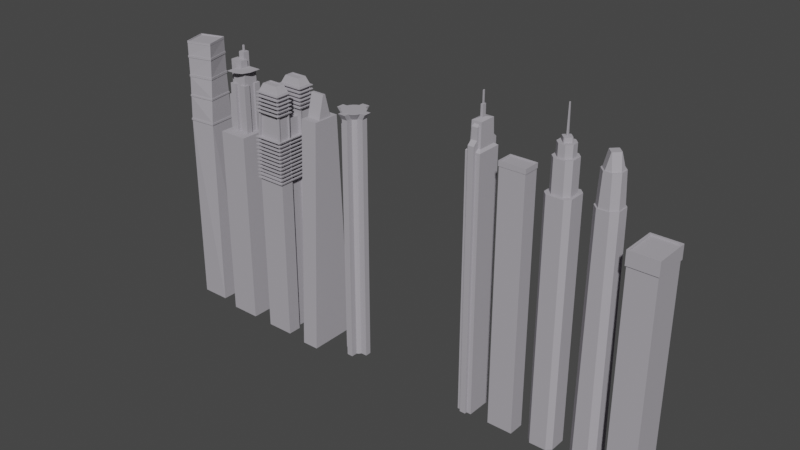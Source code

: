 # Source: Building1.blend  (saved by Blender 2.81.16; exported with 4.5.12 LTS)
import bpy
from mathutils import Matrix  # noqa: F401  (used for matrix-valued properties, if any)

bpy.ops.wm.read_factory_settings(use_empty=True)
scene = bpy.context.scene
scene.name = 'Scene'

# ---- collections
col_collection = bpy.data.collections.new('Collection'); scene.collection.children.link(col_collection)

# ---- materials (node trees are filled in below, after node groups)
mat_buildingdefault = bpy.data.materials.new('BuildingDefault')
mat_buildingdefault.alpha_threshold = 0.0
mat_buildingdefault.use_transparent_shadow = False
mat_buildingdefault.line_color = (0.0, 0.0, 0.0, 1.0)

# ---- material node trees
mat_buildingdefault.use_nodes = True; mat_buildingdefault.node_tree.nodes.clear()
_N = mat_buildingdefault.node_tree.nodes; _L = mat_buildingdefault.node_tree.links
n0 = _N.new('ShaderNodeOutputMaterial'); n0.name = 'Material Output'; n0.location = (300, 300)
n1 = _N.new('ShaderNodeBsdfPrincipled'); n1.name = 'Principled BSDF'; n1.location = (10, 300)
n1.distribution = 'GGX'
n1.subsurface_method = 'BURLEY'
n1.inputs[0].default_value = (0.4104, 0.3921, 0.4292, 1.0)
n1.inputs[2].default_value = 1.0
n1.inputs[3].default_value = 1.45
n1.inputs[27].default_value = (0.0, 0.0, 0.0, 1.0)
n1.inputs[28].default_value = 1.0
_L.new(n1.outputs[0], n0.inputs[0])
n0.is_active_output = True

# ---- world
world_world = bpy.data.worlds.new('World'); scene.world = world_world
world_world.use_nodes = True; world_world.node_tree.nodes.clear()
_N = world_world.node_tree.nodes; _L = world_world.node_tree.links
n0 = _N.new('ShaderNodeOutputWorld'); n0.name = 'World Output'; n0.location = (300, 300)
n1 = _N.new('ShaderNodeBackground'); n1.name = 'Background'; n1.location = (10, 300)
n1.inputs[0].default_value = (0.05088, 0.05088, 0.05088, 1.0)
_L.new(n1.outputs[0], n0.inputs[0])
n0.is_active_output = True
world_world.color = (0.05088, 0.05088, 0.05088)
world_world.use_sun_shadow = False
world_world.sun_shadow_jitter_overblur = 0.0

# ---- meshes
me_cube = bpy.data.meshes.new('Cube')
me_cube.from_pydata([(0.578, 1.0, 6.144), (0.578, 1.0, -14.07), (0.578, -1.0, 6.144), (0.578, -1.0, -14.07), (-0.578, 1.0, 6.144), (-0.578, 1.0, -14.07), (-0.578, -1.0, 6.144), (-0.578, -1.0, -14.07), (0.4176, -0.7224, 6.333), (-0.4176, -0.7224, 6.333), (0.4176, 0.7224, 6.333), (-0.4176, 0.7224, 6.333), (0.3831, -0.6627, 8.141), (-0.3831, -0.6627, 8.141), (0.3831, 0.6627, 8.141), (-0.3831, 0.6627, 8.141), (0.09105, -0.1575, 8.249), (-0.09105, -0.1575, 8.249), (0.09105, 0.1575, 8.249), (-0.09105, 0.1575, 8.249), (0.09105, -0.1575, 9.128), (-0.09105, -0.1575, 9.128), (0.09105, 0.1575, 9.128), (-0.09105, 0.1575, 9.128), (0.03488, -0.06034, 9.128), (-0.03488, -0.06034, 9.128), (0.03488, 0.06034, 9.128), (-0.03488, 0.06034, 9.128), (0.03488, -0.06034, 10.04), (-0.03488, -0.06034, 10.04), (0.03488, 0.06034, 10.04), (-0.03488, 0.06034, 10.04), (-0.2336, -1.224, -14.05), (-0.2336, -1.224, 6.605), (-0.2336, 1.224, -14.05), (-0.2336, 1.224, 6.605), (0.2336, -1.224, -14.05), (0.2336, -1.224, 6.605), (0.2336, 1.224, -14.05), (0.2336, 1.224, 6.605), (-0.2336, -0.8768, 6.905), (-0.2336, 0.8768, 6.905), (0.2336, 0.8768, 6.905), (0.2336, -0.8768, 6.905), (-0.2336, -0.8768, 7.8), (-0.2336, 0.8768, 7.8), (0.2336, 0.8768, 7.8), (0.2336, -0.8768, 7.8), (-0.1579, -0.5924, 8.005), (-0.1579, 0.5924, 8.005), (0.1579, 0.5924, 8.005), (0.1579, -0.5924, 8.005)], [], [(4, 6, 9, 11), (3, 2, 6, 7), (7, 6, 4, 5), (5, 1, 3, 7), (1, 0, 2, 3), (5, 4, 0, 1), (10, 11, 15, 14), (2, 0, 10, 8), (0, 4, 11, 10), (6, 2, 8, 9), (15, 13, 17, 19), (8, 10, 14, 12), (11, 9, 13, 15), (9, 8, 12, 13), (18, 19, 23, 22), (13, 12, 16, 17), (14, 15, 19, 18), (12, 14, 18, 16), (20, 22, 26, 24), (16, 18, 22, 20), (19, 17, 21, 23), (17, 16, 20, 21), (27, 25, 29, 31), (23, 21, 25, 27), (21, 20, 24, 25), (22, 23, 27, 26), (30, 31, 29, 28), (25, 24, 28, 29), (26, 27, 31, 30), (24, 26, 30, 28), (32, 33, 35, 34), (34, 35, 39, 38), (38, 39, 37, 36), (36, 37, 33, 32), (34, 38, 36, 32), (37, 39, 42, 43), (40, 43, 47, 44), (35, 33, 40, 41), (33, 37, 43, 40), (39, 35, 41, 42), (46, 45, 49, 50), (42, 41, 45, 46), (43, 42, 46, 47), (41, 40, 44, 45), (50, 49, 48, 51), (47, 46, 50, 51), (45, 44, 48, 49), (44, 47, 51, 48)])
_uv = me_cube.uv_layers.new(name='UVMap')
_uv.uv.foreach_set('vector', [0.625, 0.25, 0.625, 0.0, 0.625, 0.0, 0.625, 0.25, 0.375, 0.75, 0.625, 0.75, 0.625, 1.0, 0.375, 1.0, 0.375, 0.0, 0.625, 0.0, 0.625, 0.25, 0.375, 0.25, 0.125, 0.5, 0.375, 0.5, 0.375, 0.75, 0.125, 0.75, 0.375, 0.5, 0.625, 0.5, 0.625, 0.75, 0.375, 0.75, 0.375, 0.25, 0.625, 0.25, 0.625, 0.5, 0.375, 0.5, 0.625, 0.5, 0.625, 0.25, 0.625, 0.25, 0.625, 0.5, 0.625, 0.75, 0.625, 0.5, 0.625, 0.5, 0.625, 0.75, 0.625, 0.5, 0.625, 0.25, 0.625, 0.25, 0.625, 0.5, 0.625, 1.0, 0.625, 0.75, 0.625, 0.75, 0.625, 1.0, 0.625, 0.25, 0.625, 0.0, 0.625, 0.0, 0.625, 0.25, 0.625, 0.75, 0.625, 0.5, 0.625, 0.5, 0.625, 0.75, 0.625, 0.25, 0.625, 0.0, 0.625, 0.0, 0.625, 0.25, 0.625, 1.0, 0.625, 0.75, 0.625, 0.75, 0.625, 1.0, 0.625, 0.5, 0.625, 0.25, 0.625, 0.25, 0.625, 0.5, 0.625, 1.0, 0.625, 0.75, 0.625, 0.75, 0.625, 1.0, 0.625, 0.5, 0.625, 0.25, 0.625, 0.25, 0.625, 0.5, 0.625, 0.75, 0.625, 0.5, 0.625, 0.5, 0.625, 0.75, 0.625, 0.75, 0.625, 0.5, 0.625, 0.5, 0.625, 0.75, 0.625, 0.75, 0.625, 0.5, 0.625, 0.5, 0.625, 0.75, 0.625, 0.25, 0.625, 0.0, 0.625, 0.0, 0.625, 0.25, 0.625, 1.0, 0.625, 0.75, 0.625, 0.75, 0.625, 1.0, 0.625, 0.25, 0.625, 0.0, 0.625, 0.0, 0.625, 0.25, 0.625, 0.25, 0.625, 0.0, 0.625, 0.0, 0.625, 0.25, 0.625, 1.0, 0.625, 0.75, 0.625, 0.75, 0.625, 1.0, 0.625, 0.5, 0.625, 0.25, 0.625, 0.25, 0.625, 0.5, 0.625, 0.5, 0.875, 0.5, 0.875, 0.75, 0.625, 0.75, 0.625, 1.0, 0.625, 0.75, 0.625, 0.75, 0.625, 1.0, 0.625, 0.5, 0.625, 0.25, 0.625, 0.25, 0.625, 0.5, 0.625, 0.75, 0.625, 0.5, 0.625, 0.5, 0.625, 0.75, 0.375, 0.0, 0.625, 0.0, 0.625, 0.25, 0.375, 0.25, 0.375, 0.25, 0.625, 0.25, 0.625, 0.5, 0.375, 0.5, 0.375, 0.5, 0.625, 0.5, 0.625, 0.75, 0.375, 0.75, 0.375, 0.75, 0.625, 0.75, 0.625, 1.0, 0.375, 1.0, 0.125, 0.5, 0.375, 0.5, 0.375, 0.75, 0.125, 0.75, 0.625, 0.75, 0.625, 0.5, 0.625, 0.5, 0.625, 0.75, 0.625, 1.0, 0.625, 0.75, 0.625, 0.75, 0.625, 1.0, 0.625, 0.25, 0.625, 0.0, 0.625, 0.0, 0.625, 0.25, 0.625, 1.0, 0.625, 0.75, 0.625, 0.75, 0.625, 1.0, 0.625, 0.5, 0.625, 0.25, 0.625, 0.25, 0.625, 0.5, 0.625, 0.5, 0.625, 0.25, 0.625, 0.25, 0.625, 0.5, 0.625, 0.5, 0.625, 0.25, 0.625, 0.25, 0.625, 0.5, 0.625, 0.75, 0.625, 0.5, 0.625, 0.5, 0.625, 0.75, 0.625, 0.25, 0.625, 0.0, 0.625, 0.0, 0.625, 0.25, 0.625, 0.5, 0.875, 0.5, 0.875, 0.75, 0.625, 0.75, 0.625, 0.75, 0.625, 0.5, 0.625, 0.5, 0.625, 0.75, 0.625, 0.25, 0.625, 0.0, 0.625, 0.0, 0.625, 0.25, 0.625, 1.0, 0.625, 0.75, 0.625, 0.75, 0.625, 1.0])
me_cube.materials.append(mat_buildingdefault)
me_cube.use_remesh_preserve_volume = False
me_cube.use_remesh_preserve_attributes = False
me_cube.use_mirror_vertex_groups = False
me_cube.update()
me_cube_001 = bpy.data.meshes.new('Cube.001')
me_cube_001.from_pydata([(-0.7029, -1.0, -14.07), (-0.7029, -1.0, 3.813), (-0.7029, 1.0, -14.07), (-0.7029, 1.0, 3.813), (0.7029, -1.0, -14.07), (0.7029, -1.0, 3.813), (0.7029, 1.0, -14.07), (0.7029, 1.0, 3.813), (-1.215, 0.5966, -14.08), (-0.9, 0.5966, 6.056), (-1.215, 1.683, -14.08), (-0.9, 1.683, 6.056), (1.0, 0.5966, -14.08), (1.0, 0.5966, 6.056), (1.0, 1.683, -14.08), (1.0, 1.683, 6.056), (-1.215, -1.681, -14.08), (-0.9, -1.681, 6.056), (-1.215, -0.5944, -14.08), (-0.9, -0.5944, 6.056), (1.0, -1.681, -14.08), (1.0, -1.681, 6.056), (1.0, -0.5944, -14.08), (1.0, -0.5944, 6.056), (-1.051, -1.855, 5.933), (-1.026, -1.855, 5.994), (-1.051, -0.4204, 5.933), (-1.026, -0.4204, 5.994), (1.123, -1.855, 5.936), (1.123, -1.855, 5.997), (1.123, -0.4204, 5.936), (1.123, -0.4204, 5.997), (-1.051, 0.4163, 5.933), (-1.026, 0.4163, 5.994), (-1.051, 1.85, 5.933), (-1.026, 1.85, 5.994), (1.123, 0.4163, 5.936), (1.123, 0.4163, 5.997), (1.123, 1.85, 5.936), (1.123, 1.85, 5.997), (-1.095, -1.855, 5.638), (-1.071, -1.855, 5.698), (-1.095, -0.4204, 5.638), (-1.071, -0.4204, 5.698), (1.123, -1.855, 5.638), (1.123, -1.855, 5.7), (1.123, -0.4204, 5.638), (1.123, -0.4204, 5.7), (-1.095, 0.4163, 5.638), (-1.071, 0.4163, 5.698), (-1.095, 1.85, 5.638), (-1.071, 1.85, 5.698), (1.123, 0.4163, 5.638), (1.123, 0.4163, 5.7), (1.123, 1.85, 5.638), (1.123, 1.85, 5.7), (-1.138, -1.855, 5.334), (-1.114, -1.855, 5.395), (-1.138, -0.4204, 5.334), (-1.114, -0.4204, 5.395), (1.123, -1.855, 5.332), (1.123, -1.855, 5.394), (1.123, -0.4204, 5.332), (1.123, -0.4204, 5.394), (-1.138, 0.4163, 5.334), (-1.114, 0.4163, 5.395), (-1.138, 1.85, 5.334), (-1.114, 1.85, 5.395), (1.123, 0.4163, 5.332), (1.123, 0.4163, 5.394), (1.123, 1.85, 5.332), (1.123, 1.85, 5.394), (-1.18, -1.855, 5.041), (-1.156, -1.855, 5.102), (-1.18, -0.4204, 5.041), (-1.156, -0.4204, 5.102), (1.123, -1.855, 5.038), (1.123, -1.855, 5.1), (1.123, -0.4204, 5.038), (1.123, -0.4204, 5.1), (-1.18, 0.4163, 5.041), (-1.156, 0.4163, 5.102), (-1.18, 1.85, 5.041), (-1.156, 1.85, 5.102), (1.123, 0.4163, 5.038), (1.123, 0.4163, 5.1), (1.123, 1.85, 5.038), (1.123, 1.85, 5.1), (-0.602, 0.7585, 6.64), (-0.602, 1.521, 6.64), (0.7019, 1.521, 6.64), (0.7019, 0.7585, 6.64), (-0.602, -1.519, 6.64), (-0.602, -0.7563, 6.64), (0.7019, -0.7563, 6.64), (0.7019, -1.519, 6.64), (-0.7029, -1.0, 1.762), (-0.7029, 1.0, 1.762), (0.7029, 1.0, 1.762), (0.7029, -1.0, 1.762), (-1.212, -1.681, 2.52), (-1.212, -0.5944, 2.52), (1.0, -0.5944, 2.52), (1.0, -1.681, 2.52), (-1.212, 0.5966, 2.52), (-1.212, 1.683, 2.52), (1.0, 1.683, 2.52), (1.0, 0.5966, 2.52), (-1.048, 1.683, 2.52), (-1.051, 1.683, -0.5086), (0.847, 1.683, -0.5086), (-0.7807, 1.683, 5.549), (0.847, 1.683, 5.549), (0.847, 1.683, 2.52), (-1.048, -1.681, 2.52), (-0.7807, -1.681, 5.549), (0.847, -1.681, 2.52), (0.847, -1.681, -0.5086), (-1.051, -1.681, -0.5086), (0.847, -1.681, 5.549), (-1.048, 1.513, 2.52), (-1.051, 1.513, -0.5086), (0.847, 1.513, -0.5086), (-0.7807, 1.513, 5.549), (0.847, 1.513, 5.549), (0.847, 1.513, 2.52), (-1.048, -1.51, 2.52), (-0.7807, -1.51, 5.549), (0.847, -1.51, 2.52), (0.847, -1.51, -0.5086), (-1.051, -1.51, -0.5086), (0.847, -1.51, 5.549), (-1.218, -1.855, 4.73), (-1.194, -1.855, 4.791), (-1.218, -0.4204, 4.73), (-1.194, -0.4204, 4.791), (1.123, -1.855, 4.733), (1.123, -1.855, 4.795), (1.123, -0.4204, 4.733), (1.123, -0.4204, 4.795), (-1.218, 0.4163, 4.73), (-1.194, 0.4163, 4.791), (-1.218, 1.85, 4.73), (-1.194, 1.85, 4.791), (1.123, 0.4163, 4.733), (1.123, 0.4163, 4.795), (1.123, 1.85, 4.733), (1.123, 1.85, 4.795), (-1.263, -1.855, 4.435), (-1.238, -1.855, 4.495), (-1.263, -0.4204, 4.435), (-1.238, -0.4204, 4.495), (1.123, -1.855, 4.435), (1.123, -1.855, 4.497), (1.123, -0.4204, 4.435), (1.123, -0.4204, 4.497), (-1.263, 0.4163, 4.435), (-1.238, 0.4163, 4.495), (-1.263, 1.85, 4.435), (-1.238, 1.85, 4.495), (1.123, 0.4163, 4.435), (1.123, 0.4163, 4.497), (1.123, 1.85, 4.435), (1.123, 1.85, 4.497), (-1.374, -1.855, 2.342), (-1.374, -1.855, 2.403), (-1.374, 1.852, 2.342), (-1.374, 1.852, 2.403), (1.123, -1.855, 2.344), (1.123, -1.855, 2.406), (1.123, 1.852, 2.344), (1.123, 1.852, 2.406), (-1.374, -1.855, 2.046), (-1.374, -1.855, 2.107), (-1.374, 1.852, 2.046), (-1.374, 1.852, 2.107), (1.123, -1.855, 2.047), (1.123, -1.855, 2.109), (1.123, 1.852, 2.047), (1.123, 1.852, 2.109), (-1.374, -1.855, 1.743), (-1.374, -1.855, 1.804), (-1.374, 1.852, 1.743), (-1.374, 1.852, 1.804), (1.123, -1.855, 1.741), (1.123, -1.855, 1.803), (1.123, 1.852, 1.741), (1.123, 1.852, 1.803), (-1.374, -1.855, 1.45), (-1.374, -1.855, 1.511), (-1.374, 1.852, 1.45), (-1.374, 1.852, 1.511), (1.123, -1.855, 1.447), (1.123, -1.855, 1.508), (1.123, 1.852, 1.447), (1.123, 1.852, 1.508), (-1.374, -1.855, 1.139), (-1.374, -1.855, 1.2), (-1.374, 1.852, 1.139), (-1.374, 1.852, 1.2), (1.123, -1.855, 1.142), (1.123, -1.855, 1.203), (1.123, 1.852, 1.142), (1.123, 1.852, 1.203), (-1.374, -1.855, 0.8436), (-1.374, -1.855, 0.9042), (-1.374, 1.852, 0.8436), (-1.374, 1.852, 0.9042), (1.123, -1.855, 0.8439), (1.123, -1.855, 0.9057), (1.123, 1.852, 0.8439), (1.123, 1.852, 0.9057), (-1.374, -1.855, 0.5401), (-1.374, -1.855, 0.6007), (-1.374, 1.852, 0.5401), (-1.374, 1.852, 0.6007), (1.123, -1.855, 0.5384), (1.123, -1.855, 0.6002), (1.123, 1.852, 0.5384), (1.123, 1.852, 0.6002), (-1.374, -1.855, 0.2475), (-1.374, -1.855, 0.3082), (-1.374, 1.852, 0.2475), (-1.374, 1.852, 0.3082), (1.123, -1.855, 0.2439), (1.123, -1.855, 0.3057), (1.123, 1.852, 0.2439), (1.123, 1.852, 0.3057), (-1.374, -1.855, -0.0552), (-1.374, -1.855, 0.00546), (-1.374, 1.852, -0.0552), (-1.374, 1.852, 0.00546), (1.123, -1.855, -0.05273), (1.123, -1.855, 0.009065), (1.123, 1.852, -0.05273), (1.123, 1.852, 0.009065), (-1.374, -1.855, -0.3507), (-1.374, -1.855, -0.2901), (-1.374, 1.852, -0.3507), (-1.374, 1.852, -0.2901), (1.123, -1.855, -0.3503), (1.123, -1.855, -0.2886), (1.123, 1.852, -0.3503), (1.123, 1.852, -0.2886), (-1.374, -1.855, -0.6542), (-1.374, -1.855, -0.5935), (-1.374, 1.852, -0.6542), (-1.374, 1.852, -0.5935), (1.123, -1.855, -0.6558), (1.123, -1.855, -0.594), (1.123, 1.852, -0.6558), (1.123, 1.852, -0.594), (-1.374, -1.855, -0.9468), (-1.374, -1.855, -0.8861), (-1.374, 1.852, -0.9468), (-1.374, 1.852, -0.8861), (1.123, -1.855, -0.9504), (1.123, -1.855, -0.8886), (1.123, 1.852, -0.9504), (1.123, 1.852, -0.8886), (1.0, 1.599, 2.52), (1.0, 1.599, -0.8947), (1.0, 0.6804, -0.8947), (1.0, 1.599, 5.935), (1.0, 0.6804, 5.935), (1.0, 0.6804, 2.52), (1.0, -0.6782, 2.52), (1.0, -0.6782, -0.8947), (1.0, -1.597, -0.8947), (1.0, -0.6782, 5.935), (1.0, -1.597, 5.935), (1.0, -1.597, 2.52), (0.886, 1.599, 2.52), (0.886, 1.599, -0.8947), (0.886, 0.6804, -0.8947), (0.886, 1.599, 5.935), (0.886, 0.6804, 5.935), (0.886, 0.6804, 2.52), (0.886, -0.6782, 2.52), (0.886, -0.6782, -0.8947), (0.886, -1.597, -0.8947), (0.886, -0.6782, 5.935), (0.886, -1.597, 5.935), (0.886, -1.597, 2.52), (-1.212, 1.659, -0.8618), (-1.212, 0.6202, -0.8618), (-1.209, 0.6202, 2.52), (-0.9102, 0.6202, 5.902), (-0.9102, 1.659, 5.902), (-1.209, 1.659, 2.52), (-1.212, -0.6181, -0.8618), (-1.212, -1.657, -0.8618), (-1.209, -1.657, 2.52), (-0.9102, -1.657, 5.902), (-0.9102, -0.6181, 5.902), (-1.209, -0.6181, 2.52), (-1.105, 1.533, -0.8665), (-1.105, 0.7465, -0.8665), (-1.102, 0.7465, 2.515), (-0.8034, 0.7465, 5.897), (-0.8034, 1.533, 5.897), (-1.102, 1.533, 2.515), (-1.105, -0.7444, -0.8665), (-1.105, -1.531, -0.8665), (-1.102, -1.531, 2.515), (-0.8034, -1.531, 5.897), (-0.8034, -0.7444, 5.897), (-1.102, -0.7444, 2.515), (-0.5199, 0.8324, 6.64), (-0.5199, 1.447, 6.64), (0.6199, 1.447, 6.64), (0.6199, 0.8324, 6.64), (-0.5199, -1.445, 6.64), (-0.5199, -0.8303, 6.64), (0.6199, -0.8303, 6.64), (0.6199, -1.445, 6.64), (-0.5199, 0.8324, 6.565), (-0.5199, 1.447, 6.565), (0.6199, 1.447, 6.565), (0.6199, 0.8324, 6.565), (-0.5199, -1.445, 6.565), (-0.5199, -0.8303, 6.565), (0.6199, -0.8303, 6.565), (0.6199, -1.445, 6.565)], [], [(96, 1, 3, 97), (97, 3, 7, 98), (98, 7, 5, 99), (99, 5, 1, 96), (2, 6, 4, 0), (7, 3, 1, 5), (101, 18, 290, 295), (11, 15, 112, 111), (22, 102, 266, 267), (107, 13, 9, 104), (10, 14, 12, 8), (9, 13, 91, 88), (16, 100, 292, 291), (101, 19, 23, 102), (106, 15, 263, 260), (100, 16, 118, 114), (18, 22, 20, 16), (11, 9, 88, 89), (24, 25, 27, 26), (26, 27, 31, 30), (30, 31, 29, 28), (28, 29, 25, 24), (26, 30, 28, 24), (31, 27, 25, 29), (32, 33, 35, 34), (34, 35, 39, 38), (38, 39, 37, 36), (36, 37, 33, 32), (34, 38, 36, 32), (39, 35, 33, 37), (40, 41, 43, 42), (42, 43, 47, 46), (46, 47, 45, 44), (44, 45, 41, 40), (42, 46, 44, 40), (47, 43, 41, 45), (48, 49, 51, 50), (50, 51, 55, 54), (54, 55, 53, 52), (52, 53, 49, 48), (50, 54, 52, 48), (55, 51, 49, 53), (56, 57, 59, 58), (58, 59, 63, 62), (62, 63, 61, 60), (60, 61, 57, 56), (58, 62, 60, 56), (63, 59, 57, 61), (64, 65, 67, 66), (66, 67, 71, 70), (70, 71, 69, 68), (68, 69, 65, 64), (66, 70, 68, 64), (71, 67, 65, 69), (72, 73, 75, 74), (74, 75, 79, 78), (78, 79, 77, 76), (76, 77, 73, 72), (74, 78, 76, 72), (79, 75, 73, 77), (80, 81, 83, 82), (82, 83, 87, 86), (86, 87, 85, 84), (84, 85, 81, 80), (82, 86, 84, 80), (87, 83, 81, 85), (89, 88, 308, 309), (91, 90, 310, 311), (21, 23, 94, 95), (15, 11, 89, 90), (19, 17, 92, 93), (17, 21, 95, 92), (13, 15, 90, 91), (23, 19, 93, 94), (4, 99, 96, 0), (6, 98, 99, 4), (2, 97, 98, 6), (0, 96, 97, 2), (15, 106, 113, 112), (21, 103, 271, 270), (18, 101, 102, 22), (104, 9, 287, 286), (12, 107, 104, 8), (103, 20, 268, 271), (103, 21, 119, 116), (17, 19, 294, 293), (114, 118, 130, 126), (110, 109, 121, 122), (108, 111, 123, 120), (115, 114, 126, 127), (16, 20, 117, 118), (106, 14, 110, 113), (21, 17, 115, 119), (17, 100, 114, 115), (10, 105, 108, 109), (105, 11, 111, 108), (14, 10, 109, 110), (20, 103, 116, 117), (120, 123, 124, 125), (128, 131, 127, 126), (129, 128, 126, 130), (121, 120, 125, 122), (117, 116, 128, 129), (112, 113, 125, 124), (111, 112, 124, 123), (116, 119, 131, 128), (118, 117, 129, 130), (113, 110, 122, 125), (109, 108, 120, 121), (119, 115, 127, 131), (134, 135, 139, 138), (136, 137, 133, 132), (134, 138, 136, 132), (139, 135, 133, 137), (142, 143, 147, 146), (144, 145, 141, 140), (142, 146, 144, 140), (147, 143, 141, 145), (150, 151, 155, 154), (152, 153, 149, 148), (150, 154, 152, 148), (155, 151, 149, 153), (158, 159, 163, 162), (160, 161, 157, 156), (158, 162, 160, 156), (163, 159, 157, 161), (166, 167, 171, 170), (168, 169, 165, 164), (166, 170, 168, 164), (171, 167, 165, 169), (174, 175, 179, 178), (176, 177, 173, 172), (174, 178, 176, 172), (179, 175, 173, 177), (182, 183, 187, 186), (184, 185, 181, 180), (182, 186, 184, 180), (187, 183, 181, 185), (190, 191, 195, 194), (192, 193, 189, 188), (190, 194, 192, 188), (195, 191, 189, 193), (198, 199, 203, 202), (200, 201, 197, 196), (198, 202, 200, 196), (203, 199, 197, 201), (206, 207, 211, 210), (208, 209, 205, 204), (206, 210, 208, 204), (211, 207, 205, 209), (214, 215, 219, 218), (216, 217, 213, 212), (214, 218, 216, 212), (219, 215, 213, 217), (222, 223, 227, 226), (224, 225, 221, 220), (222, 226, 224, 220), (227, 223, 221, 225), (230, 231, 235, 234), (232, 233, 229, 228), (230, 234, 232, 228), (235, 231, 229, 233), (238, 239, 243, 242), (240, 241, 237, 236), (238, 242, 240, 236), (243, 239, 237, 241), (246, 247, 251, 250), (248, 249, 245, 244), (246, 250, 248, 244), (251, 247, 245, 249), (254, 255, 259, 258), (256, 257, 253, 252), (254, 258, 256, 252), (259, 255, 253, 257), (270, 271, 283, 282), (263, 264, 276, 275), (264, 265, 277, 276), (268, 267, 279, 280), (15, 13, 264, 263), (13, 107, 265, 264), (20, 22, 267, 268), (107, 12, 262, 265), (14, 106, 260, 261), (23, 21, 270, 269), (102, 23, 269, 266), (12, 14, 261, 262), (272, 275, 276, 277), (278, 281, 282, 283), (279, 278, 283, 280), (273, 272, 277, 274), (269, 270, 282, 281), (265, 262, 274, 277), (261, 260, 272, 273), (271, 268, 280, 283), (267, 266, 278, 279), (260, 263, 275, 272), (262, 261, 273, 274), (266, 269, 281, 278), (287, 288, 300, 299), (288, 289, 301, 300), (292, 293, 305, 304), (291, 292, 304, 303), (18, 16, 291, 290), (9, 11, 288, 287), (19, 101, 295, 294), (8, 104, 286, 285), (100, 17, 293, 292), (105, 10, 284, 289), (11, 105, 289, 288), (10, 8, 285, 284), (298, 299, 300, 301), (304, 305, 306, 307), (303, 304, 307, 302), (297, 298, 301, 296), (294, 295, 307, 306), (293, 294, 306, 305), (289, 284, 296, 301), (284, 285, 297, 296), (295, 290, 302, 307), (290, 291, 303, 302), (285, 286, 298, 297), (286, 287, 299, 298), (312, 315, 323, 320), (309, 308, 316, 317), (92, 95, 315, 312), (94, 93, 313, 314), (88, 91, 311, 308), (90, 89, 309, 310), (95, 94, 314, 315), (93, 92, 312, 313), (318, 317, 316, 319), (322, 321, 320, 323), (314, 313, 321, 322), (308, 311, 319, 316), (310, 309, 317, 318), (315, 314, 322, 323), (313, 312, 320, 321), (311, 310, 318, 319)])
_uv = me_cube_001.uv_layers.new(name='UVMap')
_uv.uv.foreach_set('vector', [0.5, 0.0, 0.625, 0.0, 0.625, 0.25, 0.5, 0.25, 0.5, 0.25, 0.625, 0.25, 0.625, 0.5, 0.5, 0.5, 0.5, 0.5, 0.625, 0.5, 0.625, 0.75, 0.5, 0.75, 0.5, 0.75, 0.625, 0.75, 0.625, 1.0, 0.5, 1.0, 0.125, 0.5, 0.375, 0.5, 0.375, 0.75, 0.125, 0.75, 0.625, 0.5, 0.875, 0.5, 0.875, 0.75, 0.625, 0.75, 0.5, 0.25, 0.375, 0.25, 0.375, 0.25, 0.5, 0.25, 0.625, 0.25, 0.625, 0.5, 0.625, 0.5, 0.625, 0.25, 0.375, 0.5, 0.5, 0.5, 0.5, 0.5, 0.375, 0.5, 0.5, 0.75, 0.625, 0.75, 0.625, 1.0, 0.5, 1.0, 0.125, 0.5, 0.375, 0.5, 0.375, 0.75, 0.125, 0.75, 0.625, 1.0, 0.625, 0.75, 0.625, 0.75, 0.625, 1.0, 0.375, 0.0, 0.5, 0.0, 0.5, 0.0, 0.375, 0.0, 0.5, 0.25, 0.625, 0.25, 0.625, 0.5, 0.5, 0.5, 0.5, 0.5, 0.625, 0.5, 0.625, 0.5, 0.5, 0.5, 0.5, 0.0, 0.375, 0.0, 0.375, 0.0, 0.5, 0.0, 0.125, 0.5, 0.375, 0.5, 0.375, 0.75, 0.125, 0.75, 0.625, 0.25, 0.625, 0.0, 0.625, 0.0, 0.625, 0.25, 0.375, 0.0, 0.625, 0.0, 0.625, 0.25, 0.375, 0.25, 0.375, 0.25, 0.625, 0.25, 0.625, 0.5, 0.375, 0.5, 0.375, 0.5, 0.625, 0.5, 0.625, 0.75, 0.375, 0.75, 0.375, 0.75, 0.625, 0.75, 0.625, 1.0, 0.375, 1.0, 0.125, 0.5, 0.375, 0.5, 0.375, 0.75, 0.125, 0.75, 0.625, 0.5, 0.875, 0.5, 0.875, 0.75, 0.625, 0.75, 0.375, 0.0, 0.625, 0.0, 0.625, 0.25, 0.375, 0.25, 0.375, 0.25, 0.625, 0.25, 0.625, 0.5, 0.375, 0.5, 0.375, 0.5, 0.625, 0.5, 0.625, 0.75, 0.375, 0.75, 0.375, 0.75, 0.625, 0.75, 0.625, 1.0, 0.375, 1.0, 0.125, 0.5, 0.375, 0.5, 0.375, 0.75, 0.125, 0.75, 0.625, 0.5, 0.875, 0.5, 0.875, 0.75, 0.625, 0.75, 0.375, 0.0, 0.625, 0.0, 0.625, 0.25, 0.375, 0.25, 0.375, 0.25, 0.625, 0.25, 0.625, 0.5, 0.375, 0.5, 0.375, 0.5, 0.625, 0.5, 0.625, 0.75, 0.375, 0.75, 0.375, 0.75, 0.625, 0.75, 0.625, 1.0, 0.375, 1.0, 0.125, 0.5, 0.375, 0.5, 0.375, 0.75, 0.125, 0.75, 0.625, 0.5, 0.875, 0.5, 0.875, 0.75, 0.625, 0.75, 0.375, 0.0, 0.625, 0.0, 0.625, 0.25, 0.375, 0.25, 0.375, 0.25, 0.625, 0.25, 0.625, 0.5, 0.375, 0.5, 0.375, 0.5, 0.625, 0.5, 0.625, 0.75, 0.375, 0.75, 0.375, 0.75, 0.625, 0.75, 0.625, 1.0, 0.375, 1.0, 0.125, 0.5, 0.375, 0.5, 0.375, 0.75, 0.125, 0.75, 0.625, 0.5, 0.875, 0.5, 0.875, 0.75, 0.625, 0.75, 0.375, 0.0, 0.625, 0.0, 0.625, 0.25, 0.375, 0.25, 0.375, 0.25, 0.625, 0.25, 0.625, 0.5, 0.375, 0.5, 0.375, 0.5, 0.625, 0.5, 0.625, 0.75, 0.375, 0.75, 0.375, 0.75, 0.625, 0.75, 0.625, 1.0, 0.375, 1.0, 0.125, 0.5, 0.375, 0.5, 0.375, 0.75, 0.125, 0.75, 0.625, 0.5, 0.875, 0.5, 0.875, 0.75, 0.625, 0.75, 0.375, 0.0, 0.625, 0.0, 0.625, 0.25, 0.375, 0.25, 0.375, 0.25, 0.625, 0.25, 0.625, 0.5, 0.375, 0.5, 0.375, 0.5, 0.625, 0.5, 0.625, 0.75, 0.375, 0.75, 0.375, 0.75, 0.625, 0.75, 0.625, 1.0, 0.375, 1.0, 0.125, 0.5, 0.375, 0.5, 0.375, 0.75, 0.125, 0.75, 0.625, 0.5, 0.875, 0.5, 0.875, 0.75, 0.625, 0.75, 0.375, 0.0, 0.625, 0.0, 0.625, 0.25, 0.375, 0.25, 0.375, 0.25, 0.625, 0.25, 0.625, 0.5, 0.375, 0.5, 0.375, 0.5, 0.625, 0.5, 0.625, 0.75, 0.375, 0.75, 0.375, 0.75, 0.625, 0.75, 0.625, 1.0, 0.375, 1.0, 0.125, 0.5, 0.375, 0.5, 0.375, 0.75, 0.125, 0.75, 0.625, 0.5, 0.875, 0.5, 0.875, 0.75, 0.625, 0.75, 0.375, 0.0, 0.625, 0.0, 0.625, 0.25, 0.375, 0.25, 0.375, 0.25, 0.625, 0.25, 0.625, 0.5, 0.375, 0.5, 0.375, 0.5, 0.625, 0.5, 0.625, 0.75, 0.375, 0.75, 0.375, 0.75, 0.625, 0.75, 0.625, 1.0, 0.375, 1.0, 0.125, 0.5, 0.375, 0.5, 0.375, 0.75, 0.125, 0.75, 0.625, 0.5, 0.875, 0.5, 0.875, 0.75, 0.625, 0.75, 0.625, 0.25, 0.625, 0.0, 0.625, 0.0, 0.625, 0.25, 0.625, 0.75, 0.625, 0.5, 0.625, 0.5, 0.625, 0.75, 0.625, 0.75, 0.625, 0.5, 0.625, 0.5, 0.625, 0.75, 0.625, 0.5, 0.625, 0.25, 0.625, 0.25, 0.625, 0.5, 0.625, 0.25, 0.625, 0.0, 0.625, 0.0, 0.625, 0.25, 0.625, 1.0, 0.625, 0.75, 0.625, 0.75, 0.625, 1.0, 0.625, 0.75, 0.625, 0.5, 0.625, 0.5, 0.625, 0.75, 0.625, 0.5, 0.625, 0.25, 0.625, 0.25, 0.625, 0.5, 0.375, 0.75, 0.5, 0.75, 0.5, 1.0, 0.375, 1.0, 0.375, 0.5, 0.5, 0.5, 0.5, 0.75, 0.375, 0.75, 0.375, 0.25, 0.5, 0.25, 0.5, 0.5, 0.375, 0.5, 0.375, 0.0, 0.5, 0.0, 0.5, 0.25, 0.375, 0.25, 0.625, 0.5, 0.5, 0.5, 0.5, 0.5, 0.625, 0.5, 0.625, 0.75, 0.5, 0.75, 0.5, 0.75, 0.625, 0.75, 0.375, 0.25, 0.5, 0.25, 0.5, 0.5, 0.375, 0.5, 0.5, 1.0, 0.625, 1.0, 0.625, 1.0, 0.5, 1.0, 0.375, 0.75, 0.5, 0.75, 0.5, 1.0, 0.375, 1.0, 0.5, 0.75, 0.375, 0.75, 0.375, 0.75, 0.5, 0.75, 0.5, 0.75, 0.625, 0.75, 0.625, 0.75, 0.5, 0.75, 0.625, 0.0, 0.625, 0.25, 0.625, 0.25, 0.625, 0.0, 0.5, 0.0, 0.375, 0.0, 0.375, 0.0, 0.5, 0.0, 0.375, 0.5, 0.125, 0.5, 0.125, 0.5, 0.375, 0.5, 0.5, 0.25, 0.625, 0.25, 0.625, 0.25, 0.5, 0.25, 0.625, 0.0, 0.5, 0.0, 0.5, 0.0, 0.625, 0.0, 0.125, 0.75, 0.375, 0.75, 0.375, 0.75, 0.125, 0.75, 0.5, 0.5, 0.375, 0.5, 0.375, 0.5, 0.5, 0.5, 0.625, 0.75, 0.625, 1.0, 0.625, 1.0, 0.625, 0.75, 0.625, 0.0, 0.5, 0.0, 0.5, 0.0, 0.625, 0.0, 0.375, 0.25, 0.5, 0.25, 0.5, 0.25, 0.375, 0.25, 0.5, 0.25, 0.625, 0.25, 0.625, 0.25, 0.5, 0.25, 0.375, 0.5, 0.125, 0.5, 0.125, 0.5, 0.375, 0.5, 0.375, 0.75, 0.5, 0.75, 0.5, 0.75, 0.375, 0.75, 0.5, 0.25, 0.625, 0.25, 0.625, 0.5, 0.5, 0.5, 0.5, 0.75, 0.625, 0.75, 0.625, 1.0, 0.5, 1.0, 0.375, 0.75, 0.5, 0.75, 0.5, 1.0, 0.375, 1.0, 0.375, 0.25, 0.5, 0.25, 0.5, 0.5, 0.375, 0.5, 0.375, 0.75, 0.5, 0.75, 0.5, 0.75, 0.375, 0.75, 0.625, 0.5, 0.5, 0.5, 0.5, 0.5, 0.625, 0.5, 0.625, 0.25, 0.625, 0.5, 0.625, 0.5, 0.625, 0.25, 0.5, 0.75, 0.625, 0.75, 0.625, 0.75, 0.5, 0.75, 0.125, 0.75, 0.375, 0.75, 0.375, 0.75, 0.125, 0.75, 0.5, 0.5, 0.375, 0.5, 0.375, 0.5, 0.5, 0.5, 0.375, 0.25, 0.5, 0.25, 0.5, 0.25, 0.375, 0.25, 0.625, 0.75, 0.625, 1.0, 0.625, 1.0, 0.625, 0.75, 0.375, 0.25, 0.625, 0.25, 0.625, 0.5, 0.375, 0.5, 0.375, 0.75, 0.625, 0.75, 0.625, 1.0, 0.375, 1.0, 0.125, 0.5, 0.375, 0.5, 0.375, 0.75, 0.125, 0.75, 0.625, 0.5, 0.875, 0.5, 0.875, 0.75, 0.625, 0.75, 0.375, 0.25, 0.625, 0.25, 0.625, 0.5, 0.375, 0.5, 0.375, 0.75, 0.625, 0.75, 0.625, 1.0, 0.375, 1.0, 0.125, 0.5, 0.375, 0.5, 0.375, 0.75, 0.125, 0.75, 0.625, 0.5, 0.875, 0.5, 0.875, 0.75, 0.625, 0.75, 0.375, 0.25, 0.625, 0.25, 0.625, 0.5, 0.375, 0.5, 0.375, 0.75, 0.625, 0.75, 0.625, 1.0, 0.375, 1.0, 0.125, 0.5, 0.375, 0.5, 0.375, 0.75, 0.125, 0.75, 0.625, 0.5, 0.875, 0.5, 0.875, 0.75, 0.625, 0.75, 0.375, 0.25, 0.625, 0.25, 0.625, 0.5, 0.375, 0.5, 0.375, 0.75, 0.625, 0.75, 0.625, 1.0, 0.375, 1.0, 0.125, 0.5, 0.375, 0.5, 0.375, 0.75, 0.125, 0.75, 0.625, 0.5, 0.875, 0.5, 0.875, 0.75, 0.625, 0.75, 0.375, 0.25, 0.625, 0.25, 0.625, 0.5, 0.375, 0.5, 0.375, 0.75, 0.625, 0.75, 0.625, 1.0, 0.375, 1.0, 0.125, 0.5, 0.375, 0.5, 0.375, 0.75, 0.125, 0.75, 0.625, 0.5, 0.875, 0.5, 0.875, 0.75, 0.625, 0.75, 0.375, 0.25, 0.625, 0.25, 0.625, 0.5, 0.375, 0.5, 0.375, 0.75, 0.625, 0.75, 0.625, 1.0, 0.375, 1.0, 0.125, 0.5, 0.375, 0.5, 0.375, 0.75, 0.125, 0.75, 0.625, 0.5, 0.875, 0.5, 0.875, 0.75, 0.625, 0.75, 0.375, 0.25, 0.625, 0.25, 0.625, 0.5, 0.375, 0.5, 0.375, 0.75, 0.625, 0.75, 0.625, 1.0, 0.375, 1.0, 0.125, 0.5, 0.375, 0.5, 0.375, 0.75, 0.125, 0.75, 0.625, 0.5, 0.875, 0.5, 0.875, 0.75, 0.625, 0.75, 0.375, 0.25, 0.625, 0.25, 0.625, 0.5, 0.375, 0.5, 0.375, 0.75, 0.625, 0.75, 0.625, 1.0, 0.375, 1.0, 0.125, 0.5, 0.375, 0.5, 0.375, 0.75, 0.125, 0.75, 0.625, 0.5, 0.875, 0.5, 0.875, 0.75, 0.625, 0.75, 0.375, 0.25, 0.625, 0.25, 0.625, 0.5, 0.375, 0.5, 0.375, 0.75, 0.625, 0.75, 0.625, 1.0, 0.375, 1.0, 0.125, 0.5, 0.375, 0.5, 0.375, 0.75, 0.125, 0.75, 0.625, 0.5, 0.875, 0.5, 0.875, 0.75, 0.625, 0.75, 0.375, 0.25, 0.625, 0.25, 0.625, 0.5, 0.375, 0.5, 0.375, 0.75, 0.625, 0.75, 0.625, 1.0, 0.375, 1.0, 0.125, 0.5, 0.375, 0.5, 0.375, 0.75, 0.125, 0.75, 0.625, 0.5, 0.875, 0.5, 0.875, 0.75, 0.625, 0.75, 0.375, 0.25, 0.625, 0.25, 0.625, 0.5, 0.375, 0.5, 0.375, 0.75, 0.625, 0.75, 0.625, 1.0, 0.375, 1.0, 0.125, 0.5, 0.375, 0.5, 0.375, 0.75, 0.125, 0.75, 0.625, 0.5, 0.875, 0.5, 0.875, 0.75, 0.625, 0.75, 0.375, 0.25, 0.625, 0.25, 0.625, 0.5, 0.375, 0.5, 0.375, 0.75, 0.625, 0.75, 0.625, 1.0, 0.375, 1.0, 0.125, 0.5, 0.375, 0.5, 0.375, 0.75, 0.125, 0.75, 0.625, 0.5, 0.875, 0.5, 0.875, 0.75, 0.625, 0.75, 0.375, 0.25, 0.625, 0.25, 0.625, 0.5, 0.375, 0.5, 0.375, 0.75, 0.625, 0.75, 0.625, 1.0, 0.375, 1.0, 0.125, 0.5, 0.375, 0.5, 0.375, 0.75, 0.125, 0.75, 0.625, 0.5, 0.875, 0.5, 0.875, 0.75, 0.625, 0.75, 0.375, 0.25, 0.625, 0.25, 0.625, 0.5, 0.375, 0.5, 0.375, 0.75, 0.625, 0.75, 0.625, 1.0, 0.375, 1.0, 0.125, 0.5, 0.375, 0.5, 0.375, 0.75, 0.125, 0.75, 0.625, 0.5, 0.875, 0.5, 0.875, 0.75, 0.625, 0.75, 0.375, 0.25, 0.625, 0.25, 0.625, 0.5, 0.375, 0.5, 0.375, 0.75, 0.625, 0.75, 0.625, 1.0, 0.375, 1.0, 0.125, 0.5, 0.375, 0.5, 0.375, 0.75, 0.125, 0.75, 0.625, 0.5, 0.875, 0.5, 0.875, 0.75, 0.625, 0.75, 0.375, 0.25, 0.625, 0.25, 0.625, 0.5, 0.375, 0.5, 0.375, 0.75, 0.625, 0.75, 0.625, 1.0, 0.375, 1.0, 0.125, 0.5, 0.375, 0.5, 0.375, 0.75, 0.125, 0.75, 0.625, 0.5, 0.875, 0.5, 0.875, 0.75, 0.625, 0.75, 0.625, 0.75, 0.5, 0.75, 0.5, 0.75, 0.625, 0.75, 0.625, 0.5, 0.625, 0.75, 0.625, 0.75, 0.625, 0.5, 0.625, 0.75, 0.5, 0.75, 0.5, 0.75, 0.625, 0.75, 0.375, 0.75, 0.375, 0.5, 0.375, 0.5, 0.375, 0.75, 0.625, 0.5, 0.625, 0.75, 0.625, 0.75, 0.625, 0.5, 0.625, 0.75, 0.5, 0.75, 0.5, 0.75, 0.625, 0.75, 0.375, 0.75, 0.375, 0.5, 0.375, 0.5, 0.375, 0.75, 0.5, 0.75, 0.375, 0.75, 0.375, 0.75, 0.5, 0.75, 0.375, 0.5, 0.5, 0.5, 0.5, 0.5, 0.375, 0.5, 0.625, 0.5, 0.625, 0.75, 0.625, 0.75, 0.625, 0.5, 0.5, 0.5, 0.625, 0.5, 0.625, 0.5, 0.5, 0.5, 0.375, 0.75, 0.375, 0.5, 0.375, 0.5, 0.375, 0.75, 0.5, 0.5, 0.625, 0.5, 0.625, 0.75, 0.5, 0.75, 0.5, 0.5, 0.625, 0.5, 0.625, 0.75, 0.5, 0.75, 0.375, 0.5, 0.5, 0.5, 0.5, 0.75, 0.375, 0.75, 0.375, 0.5, 0.5, 0.5, 0.5, 0.75, 0.375, 0.75, 0.625, 0.5, 0.625, 0.75, 0.625, 0.75, 0.625, 0.5, 0.5, 0.75, 0.375, 0.75, 0.375, 0.75, 0.5, 0.75, 0.375, 0.5, 0.5, 0.5, 0.5, 0.5, 0.375, 0.5, 0.5, 0.75, 0.375, 0.75, 0.375, 0.75, 0.5, 0.75, 0.375, 0.5, 0.5, 0.5, 0.5, 0.5, 0.375, 0.5, 0.5, 0.5, 0.625, 0.5, 0.625, 0.5, 0.5, 0.5, 0.375, 0.75, 0.375, 0.5, 0.375, 0.5, 0.375, 0.75, 0.5, 0.5, 0.625, 0.5, 0.625, 0.5, 0.5, 0.5, 0.625, 0.0, 0.625, 0.25, 0.625, 0.25, 0.625, 0.0, 0.625, 0.25, 0.5, 0.25, 0.5, 0.25, 0.625, 0.25, 0.5, 0.0, 0.625, 0.0, 0.625, 0.0, 0.5, 0.0, 0.375, 0.0, 0.5, 0.0, 0.5, 0.0, 0.375, 0.0, 0.125, 0.5, 0.125, 0.75, 0.125, 0.75, 0.125, 0.5, 0.625, 0.0, 0.625, 0.25, 0.625, 0.25, 0.625, 0.0, 0.625, 0.25, 0.5, 0.25, 0.5, 0.25, 0.625, 0.25, 0.375, 1.0, 0.5, 1.0, 0.5, 1.0, 0.375, 1.0, 0.5, 0.0, 0.625, 0.0, 0.625, 0.0, 0.5, 0.0, 0.5, 0.25, 0.375, 0.25, 0.375, 0.25, 0.5, 0.25, 0.625, 0.25, 0.5, 0.25, 0.5, 0.25, 0.625, 0.25, 0.125, 0.5, 0.125, 0.75, 0.125, 0.75, 0.125, 0.5, 0.5, 0.0, 0.625, 0.0, 0.625, 0.25, 0.5, 0.25, 0.5, 0.0, 0.625, 0.0, 0.625, 0.25, 0.5, 0.25, 0.375, 0.0, 0.5, 0.0, 0.5, 0.25, 0.375, 0.25, 0.375, 0.0, 0.5, 0.0, 0.5, 0.25, 0.375, 0.25, 0.625, 0.25, 0.5, 0.25, 0.5, 0.25, 0.625, 0.25, 0.625, 0.0, 0.625, 0.25, 0.625, 0.25, 0.625, 0.0, 0.5, 0.25, 0.375, 0.25, 0.375, 0.25, 0.5, 0.25, 0.125, 0.5, 0.125, 0.75, 0.125, 0.75, 0.125, 0.5, 0.5, 0.25, 0.375, 0.25, 0.375, 0.25, 0.5, 0.25, 0.125, 0.5, 0.125, 0.75, 0.125, 0.75, 0.125, 0.5, 0.375, 1.0, 0.5, 1.0, 0.5, 1.0, 0.375, 1.0, 0.5, 1.0, 0.625, 1.0, 0.625, 1.0, 0.5, 1.0, 0.625, 1.0, 0.625, 0.75, 0.625, 0.75, 0.625, 1.0, 0.625, 0.25, 0.625, 0.0, 0.625, 0.0, 0.625, 0.25, 0.625, 1.0, 0.625, 0.75, 0.625, 0.75, 0.625, 1.0, 0.625, 0.5, 0.625, 0.25, 0.625, 0.25, 0.625, 0.5, 0.625, 1.0, 0.625, 0.75, 0.625, 0.75, 0.625, 1.0, 0.625, 0.5, 0.625, 0.25, 0.625, 0.25, 0.625, 0.5, 0.625, 0.75, 0.625, 0.5, 0.625, 0.5, 0.625, 0.75, 0.625, 0.25, 0.625, 0.0, 0.625, 0.0, 0.625, 0.25, 0.625, 0.5, 0.875, 0.5, 0.875, 0.75, 0.625, 0.75, 0.625, 0.5, 0.875, 0.5, 0.875, 0.75, 0.625, 0.75, 0.625, 0.5, 0.625, 0.25, 0.625, 0.25, 0.625, 0.5, 0.625, 1.0, 0.625, 0.75, 0.625, 0.75, 0.625, 1.0, 0.625, 0.5, 0.625, 0.25, 0.625, 0.25, 0.625, 0.5, 0.625, 0.75, 0.625, 0.5, 0.625, 0.5, 0.625, 0.75, 0.625, 0.25, 0.625, 0.0, 0.625, 0.0, 0.625, 0.25, 0.625, 0.75, 0.625, 0.5, 0.625, 0.5, 0.625, 0.75])
me_cube_001.materials.append(mat_buildingdefault)
me_cube_001.use_remesh_fix_poles = True
me_cube_001.use_remesh_preserve_attributes = False
me_cube_001.use_mirror_vertex_groups = False
me_cube_001.update()
me_cube_002 = bpy.data.meshes.new('Cube.002')
me_cube_002.from_pydata([(-0.5907, -0.5907, -14.11), (-0.5907, -0.5907, 6.505), (-0.5907, 0.5907, -14.11), (-0.5907, 0.5907, 6.505), (0.5907, -0.5907, -14.11), (0.5907, -0.5907, 6.505), (0.5907, 0.5907, -14.11), (0.5907, 0.5907, 6.505), (-1.445, -0.3791, -14.09), (-1.445, -0.3791, 4.283), (-1.445, 1.287, -14.09), (-1.445, 1.287, 4.283), (0.2215, -0.3791, -14.09), (0.2215, -0.3791, 4.283), (0.2215, 1.287, -14.09), (0.2215, 1.287, 4.283), (-1.233, -1.604, -14.11), (-1.233, -1.604, 1.647), (-1.233, 0.9215, -14.11), (-1.233, 0.9215, 1.647), (1.138, -1.604, -14.11), (1.138, -1.604, 1.647), (1.138, 0.9215, -14.11), (1.138, 0.9215, 1.647), (0.737, 0.77, 5.46), (0.737, 0.77, 1.387), (0.737, 0.258, 5.46), (0.737, 0.258, 1.387), (0.225, 0.77, 5.46), (0.225, 0.77, 1.387), (0.225, 0.258, 5.46), (0.225, 0.258, 1.387), (0.225, -0.7959, 1.387), (0.225, -0.7959, 5.46), (0.225, -0.2839, 1.387), (0.225, -0.2839, 5.46), (0.737, -0.7959, 1.387), (0.737, -0.7959, 5.46), (0.737, -0.2839, 1.387), (0.737, -0.2839, 5.46), (-0.7626, -0.7959, 1.387), (-0.7626, -0.7959, 5.46), (-0.7626, -0.2839, 1.387), (-0.7626, -0.2839, 5.46), (-0.2506, -0.7959, 1.387), (-0.2506, -0.7959, 5.46), (-0.2506, -0.2839, 1.387), (-0.2506, -0.2839, 5.46), (-0.2718, 0.77, 7.666), (-0.2718, 0.77, 1.387), (-0.2718, 0.258, 7.666), (-0.2718, 0.258, 1.387), (-0.7839, 0.77, 7.666), (-0.7839, 0.77, 1.387), (-0.7839, 0.258, 7.666), (-0.7839, 0.258, 1.387), (-1.132, -0.2322, 4.222), (-1.132, -0.2322, 7.121), (-1.132, 0.4153, 4.222), (-1.132, 0.4153, 7.121), (-0.09124, -0.2322, 4.222), (-0.09124, -0.2322, 7.121), (-0.09124, 0.4153, 4.222), (-0.09124, 0.4153, 7.121), (-0.9634, 0.1298, 4.222), (-0.9634, 0.1298, 5.896), (-0.9634, 0.9321, 4.222), (-0.9634, 0.9321, 5.896), (0.0773, 0.1298, 4.222), (0.0773, 0.1298, 5.896), (0.0773, 0.9321, 4.222), (0.0773, 0.9321, 5.896), (-0.4683, 0.5735, 8.139), (-0.4683, 0.5735, 7.502), (-0.4683, 0.4544, 8.139), (-0.4683, 0.4544, 7.502), (-0.5874, 0.5735, 8.139), (-0.5874, 0.5735, 7.502), (-0.5874, 0.4544, 8.139), (-0.5874, 0.4544, 7.502), (-0.5907, -1.177, 6.515), (-0.5907, -1.177, 6.549), (-0.5907, 0.5907, 6.515), (-0.5907, 0.5907, 6.549), (0.748, -0.9271, 6.515), (0.748, -0.9271, 6.549), (0.998, 0.5907, 6.515), (0.998, 0.5907, 6.549), (0.2036, 0.5907, 6.515), (0.2036, 0.5907, 6.549), (0.2036, -1.177, 6.515), (0.2036, -1.177, 6.549), (-0.5907, -0.2932, 6.515), (-0.5907, -0.2932, 6.549), (0.998, -0.2932, 6.515), (0.998, -0.2932, 6.549), (0.2036, -0.2932, 6.549), (0.2036, -0.2932, 6.515)], [], [(0, 1, 3, 2), (2, 3, 7, 6), (6, 7, 5, 4), (4, 5, 1, 0), (2, 6, 4, 0), (7, 3, 1, 5), (8, 9, 11, 10), (10, 11, 15, 14), (14, 15, 13, 12), (12, 13, 9, 8), (10, 14, 12, 8), (15, 11, 9, 13), (16, 17, 19, 18), (18, 19, 23, 22), (22, 23, 21, 20), (20, 21, 17, 16), (18, 22, 20, 16), (23, 19, 17, 21), (24, 28, 30, 26), (29, 25, 27, 31), (27, 26, 30, 31), (25, 24, 26, 27), (29, 28, 24, 25), (31, 30, 28, 29), (32, 33, 35, 34), (34, 35, 39, 38), (38, 39, 37, 36), (36, 37, 33, 32), (34, 38, 36, 32), (39, 35, 33, 37), (40, 41, 43, 42), (42, 43, 47, 46), (46, 47, 45, 44), (44, 45, 41, 40), (42, 46, 44, 40), (47, 43, 41, 45), (48, 52, 54, 50), (53, 49, 51, 55), (51, 50, 54, 55), (49, 48, 50, 51), (53, 52, 48, 49), (55, 54, 52, 53), (56, 57, 59, 58), (58, 59, 63, 62), (62, 63, 61, 60), (60, 61, 57, 56), (58, 62, 60, 56), (63, 59, 57, 61), (64, 65, 67, 66), (66, 67, 71, 70), (70, 71, 69, 68), (68, 69, 65, 64), (66, 70, 68, 64), (71, 67, 65, 69), (72, 76, 78, 74), (77, 73, 75, 79), (75, 74, 78, 79), (73, 72, 74, 75), (77, 76, 72, 73), (79, 78, 76, 77), (92, 93, 83, 82), (88, 89, 87, 86), (94, 95, 85, 84), (90, 91, 81, 80), (97, 94, 84, 90), (96, 93, 81, 91), (95, 96, 91, 85), (92, 97, 90, 80), (84, 85, 91, 90), (82, 83, 89, 88), (82, 88, 97, 92), (87, 89, 96, 95), (89, 83, 93, 96), (88, 86, 94, 97), (86, 87, 95, 94), (80, 81, 93, 92)])
_uv = me_cube_002.uv_layers.new(name='UVMap')
_uv.uv.foreach_set('vector', [0.375, 0.0, 0.625, 0.0, 0.625, 0.25, 0.375, 0.25, 0.375, 0.25, 0.625, 0.25, 0.625, 0.5, 0.375, 0.5, 0.375, 0.5, 0.625, 0.5, 0.625, 0.75, 0.375, 0.75, 0.375, 0.75, 0.625, 0.75, 0.625, 1.0, 0.375, 1.0, 0.125, 0.5, 0.375, 0.5, 0.375, 0.75, 0.125, 0.75, 0.625, 0.5, 0.875, 0.5, 0.875, 0.75, 0.625, 0.75, 0.375, 0.0, 0.625, 0.0, 0.625, 0.25, 0.375, 0.25, 0.375, 0.25, 0.625, 0.25, 0.625, 0.5, 0.375, 0.5, 0.375, 0.5, 0.625, 0.5, 0.625, 0.75, 0.375, 0.75, 0.375, 0.75, 0.625, 0.75, 0.625, 1.0, 0.375, 1.0, 0.125, 0.5, 0.375, 0.5, 0.375, 0.75, 0.125, 0.75, 0.625, 0.5, 0.875, 0.5, 0.875, 0.75, 0.625, 0.75, 0.375, 0.0, 0.625, 0.0, 0.625, 0.25, 0.375, 0.25, 0.375, 0.25, 0.625, 0.25, 0.625, 0.5, 0.375, 0.5, 0.375, 0.5, 0.625, 0.5, 0.625, 0.75, 0.375, 0.75, 0.375, 0.75, 0.625, 0.75, 0.625, 1.0, 0.375, 1.0, 0.125, 0.5, 0.375, 0.5, 0.375, 0.75, 0.125, 0.75, 0.625, 0.5, 0.875, 0.5, 0.875, 0.75, 0.625, 0.75, 0.625, 0.5, 0.875, 0.5, 0.875, 0.75, 0.625, 0.75, 0.125, 0.5, 0.375, 0.5, 0.375, 0.75, 0.125, 0.75, 0.375, 0.75, 0.625, 0.75, 0.625, 1.0, 0.375, 1.0, 0.375, 0.5, 0.625, 0.5, 0.625, 0.75, 0.375, 0.75, 0.375, 0.25, 0.625, 0.25, 0.625, 0.5, 0.375, 0.5, 0.375, 0.0, 0.625, 0.0, 0.625, 0.25, 0.375, 0.25, 0.375, 0.0, 0.625, 0.0, 0.625, 0.25, 0.375, 0.25, 0.375, 0.25, 0.625, 0.25, 0.625, 0.5, 0.375, 0.5, 0.375, 0.5, 0.625, 0.5, 0.625, 0.75, 0.375, 0.75, 0.375, 0.75, 0.625, 0.75, 0.625, 1.0, 0.375, 1.0, 0.125, 0.5, 0.375, 0.5, 0.375, 0.75, 0.125, 0.75, 0.625, 0.5, 0.875, 0.5, 0.875, 0.75, 0.625, 0.75, 0.375, 0.0, 0.625, 0.0, 0.625, 0.25, 0.375, 0.25, 0.375, 0.25, 0.625, 0.25, 0.625, 0.5, 0.375, 0.5, 0.375, 0.5, 0.625, 0.5, 0.625, 0.75, 0.375, 0.75, 0.375, 0.75, 0.625, 0.75, 0.625, 1.0, 0.375, 1.0, 0.125, 0.5, 0.375, 0.5, 0.375, 0.75, 0.125, 0.75, 0.625, 0.5, 0.875, 0.5, 0.875, 0.75, 0.625, 0.75, 0.625, 0.5, 0.875, 0.5, 0.875, 0.75, 0.625, 0.75, 0.125, 0.5, 0.375, 0.5, 0.375, 0.75, 0.125, 0.75, 0.375, 0.75, 0.625, 0.75, 0.625, 1.0, 0.375, 1.0, 0.375, 0.5, 0.625, 0.5, 0.625, 0.75, 0.375, 0.75, 0.375, 0.25, 0.625, 0.25, 0.625, 0.5, 0.375, 0.5, 0.375, 0.0, 0.625, 0.0, 0.625, 0.25, 0.375, 0.25, 0.375, 0.0, 0.625, 0.0, 0.625, 0.25, 0.375, 0.25, 0.375, 0.25, 0.625, 0.25, 0.625, 0.5, 0.375, 0.5, 0.375, 0.5, 0.625, 0.5, 0.625, 0.75, 0.375, 0.75, 0.375, 0.75, 0.625, 0.75, 0.625, 1.0, 0.375, 1.0, 0.125, 0.5, 0.375, 0.5, 0.375, 0.75, 0.125, 0.75, 0.625, 0.5, 0.875, 0.5, 0.875, 0.75, 0.625, 0.75, 0.375, 0.0, 0.625, 0.0, 0.625, 0.25, 0.375, 0.25, 0.375, 0.25, 0.625, 0.25, 0.625, 0.5, 0.375, 0.5, 0.375, 0.5, 0.625, 0.5, 0.625, 0.75, 0.375, 0.75, 0.375, 0.75, 0.625, 0.75, 0.625, 1.0, 0.375, 1.0, 0.125, 0.5, 0.375, 0.5, 0.375, 0.75, 0.125, 0.75, 0.625, 0.5, 0.875, 0.5, 0.875, 0.75, 0.625, 0.75, 0.625, 0.5, 0.875, 0.5, 0.875, 0.75, 0.625, 0.75, 0.125, 0.5, 0.375, 0.5, 0.375, 0.75, 0.125, 0.75, 0.375, 0.75, 0.625, 0.75, 0.625, 1.0, 0.375, 1.0, 0.375, 0.5, 0.625, 0.5, 0.625, 0.75, 0.375, 0.75, 0.375, 0.25, 0.625, 0.25, 0.625, 0.5, 0.375, 0.5, 0.375, 0.0, 0.625, 0.0, 0.625, 0.25, 0.375, 0.25, 0.375, 0.125, 0.625, 0.125, 0.625, 0.25, 0.375, 0.25, 0.375, 0.375, 0.625, 0.375, 0.625, 0.5, 0.375, 0.5, 0.375, 0.625, 0.625, 0.625, 0.625, 0.75, 0.375, 0.75, 0.375, 0.875, 0.625, 0.875, 0.625, 1.0, 0.375, 1.0, 0.25, 0.625, 0.375, 0.625, 0.375, 0.75, 0.25, 0.75, 0.75, 0.625, 0.875, 0.625, 0.875, 0.75, 0.75, 0.75, 0.625, 0.625, 0.75, 0.625, 0.75, 0.75, 0.625, 0.75, 0.125, 0.625, 0.25, 0.625, 0.25, 0.75, 0.125, 0.75, 0.375, 0.75, 0.625, 0.75, 0.625, 0.875, 0.375, 0.875, 0.375, 0.25, 0.625, 0.25, 0.625, 0.375, 0.375, 0.375, 0.125, 0.5, 0.25, 0.5, 0.25, 0.625, 0.125, 0.625, 0.625, 0.5, 0.75, 0.5, 0.75, 0.625, 0.625, 0.625, 0.75, 0.5, 0.875, 0.5, 0.875, 0.625, 0.75, 0.625, 0.25, 0.5, 0.375, 0.5, 0.375, 0.625, 0.25, 0.625, 0.375, 0.5, 0.625, 0.5, 0.625, 0.625, 0.375, 0.625, 0.375, 0.0, 0.625, 0.0, 0.625, 0.125, 0.375, 0.125])
me_cube_002.materials.append(mat_buildingdefault)
me_cube_002.use_remesh_fix_poles = True
me_cube_002.use_remesh_preserve_attributes = False
me_cube_002.use_mirror_vertex_groups = False
me_cube_002.update()
me_cube_003 = bpy.data.meshes.new('Cube.003')
me_cube_003.from_pydata([(-1.0, -1.0, -14.07), (-1.0, -1.0, 6.131), (-1.0, 0.2662, -14.07), (-1.0, 0.2662, 6.131), (1.0, -1.0, -14.07), (1.0, -1.0, 6.131), (1.0, 0.2662, -14.07), (1.0, 0.2662, 6.131), (-0.9601, -0.9622, 6.131), (-0.9601, 0.2283, 6.131), (0.9601, 0.2283, 6.131), (0.9601, -0.9622, 6.131), (-0.9601, -0.9622, 6.043), (-0.9601, 0.2283, 6.043), (0.9601, 0.2283, 6.043), (0.9601, -0.9622, 6.043), (-1.0, -1.0, 5.746), (-1.0, 0.2662, 5.746), (1.0, 0.2662, 5.746), (1.0, -1.0, 5.746), (-1.043, -1.027, 5.746), (-1.043, -1.027, 6.131), (-1.043, 0.2934, 6.131), (1.043, 0.2934, 6.131), (1.043, -1.027, 6.131), (-1.043, 0.2934, 5.746), (1.043, 0.2934, 5.746), (1.043, -1.027, 5.746)], [], [(5, 1, 21, 24), (19, 18, 26, 27), (1, 3, 22, 21), (17, 16, 20, 25), (2, 6, 4, 0), (3, 1, 8, 9), (8, 11, 15, 12), (1, 5, 11, 8), (7, 3, 9, 10), (5, 7, 10, 11), (14, 13, 12, 15), (10, 9, 13, 14), (11, 10, 14, 15), (9, 8, 12, 13), (4, 19, 16, 0), (6, 18, 19, 4), (2, 17, 18, 6), (0, 16, 17, 2), (20, 21, 22, 25), (25, 22, 23, 26), (26, 23, 24, 27), (27, 24, 21, 20), (3, 7, 23, 22), (18, 17, 25, 26), (16, 19, 27, 20), (7, 5, 24, 23)])
_uv = me_cube_003.uv_layers.new(name='UVMap')
_uv.uv.foreach_set('vector', [0.625, 0.75, 0.625, 1.0, 0.625, 1.0, 0.625, 0.75, 0.6111, 0.75, 0.6111, 0.5, 0.6111, 0.5, 0.6111, 0.75, 0.625, 0.0, 0.625, 0.25, 0.625, 0.25, 0.625, 0.0, 0.6111, 0.25, 0.6111, 0.0, 0.6111, 0.0, 0.6111, 0.25, 0.125, 0.5, 0.375, 0.5, 0.375, 0.75, 0.125, 0.75, 0.625, 0.25, 0.625, 0.0, 0.625, 0.0, 0.625, 0.25, 0.625, 1.0, 0.625, 0.75, 0.625, 0.75, 0.625, 1.0, 0.625, 1.0, 0.625, 0.75, 0.625, 0.75, 0.625, 1.0, 0.625, 0.5, 0.625, 0.25, 0.625, 0.25, 0.625, 0.5, 0.625, 0.75, 0.625, 0.5, 0.625, 0.5, 0.625, 0.75, 0.625, 0.5, 0.875, 0.5, 0.875, 0.75, 0.625, 0.75, 0.625, 0.5, 0.625, 0.25, 0.625, 0.25, 0.625, 0.5, 0.625, 0.75, 0.625, 0.5, 0.625, 0.5, 0.625, 0.75, 0.625, 0.25, 0.625, 0.0, 0.625, 0.0, 0.625, 0.25, 0.375, 0.75, 0.6111, 0.75, 0.6111, 1.0, 0.375, 1.0, 0.375, 0.5, 0.6111, 0.5, 0.6111, 0.75, 0.375, 0.75, 0.375, 0.25, 0.6111, 0.25, 0.6111, 0.5, 0.375, 0.5, 0.375, 0.0, 0.6111, 0.0, 0.6111, 0.25, 0.375, 0.25, 0.6111, 0.0, 0.625, 0.0, 0.625, 0.25, 0.6111, 0.25, 0.6111, 0.25, 0.625, 0.25, 0.625, 0.5, 0.6111, 0.5, 0.6111, 0.5, 0.625, 0.5, 0.625, 0.75, 0.6111, 0.75, 0.6111, 0.75, 0.625, 0.75, 0.625, 1.0, 0.6111, 1.0, 0.625, 0.25, 0.625, 0.5, 0.625, 0.5, 0.625, 0.25, 0.6111, 0.5, 0.6111, 0.25, 0.6111, 0.25, 0.6111, 0.5, 0.6111, 1.0, 0.6111, 0.75, 0.6111, 0.75, 0.6111, 1.0, 0.625, 0.5, 0.625, 0.75, 0.625, 0.75, 0.625, 0.5])
me_cube_003.materials.append(mat_buildingdefault)
me_cube_003.use_remesh_fix_poles = True
me_cube_003.use_remesh_preserve_attributes = False
me_cube_003.use_mirror_vertex_groups = False
me_cube_003.update()
me_cube_004 = bpy.data.meshes.new('Cube.004')
me_cube_004.from_pydata([(-0.0605, -0.0605, 8.585), (-0.0605, 0.0605, 8.585), (0.0605, 0.0605, 8.585), (0.0605, -0.0605, 8.585), (-0.03523, -0.03523, 10.76), (-0.03523, 0.03523, 10.76), (0.03523, 0.03523, 10.76), (0.03523, -0.03523, 10.76), (-0.6522, -1.0, -14.07), (-1.0, -0.6522, -14.07), (-0.6508, -1.0, 4.859), (-1.0, -0.6508, 4.859), (-1.0, 0.6522, -14.07), (-0.6522, 1.0, -14.07), (-1.0, 0.6508, 4.859), (-0.6508, 1.0, 4.859), (1.0, -0.6522, -14.07), (0.6522, -1.0, -14.07), (1.0, -0.6508, 4.859), (0.6508, -1.0, 4.859), (0.6522, 1.0, -14.07), (1.0, 0.6522, -14.07), (0.6508, 1.0, 4.859), (1.0, 0.6508, 4.859), (-0.4235, -0.7743, 4.859), (-0.7743, -0.4235, 4.859), (-0.7743, 0.4235, 4.859), (-0.4235, 0.7743, 4.859), (0.4235, 0.7743, 4.859), (0.7743, 0.4235, 4.859), (0.7743, -0.4235, 4.859), (0.4235, -0.7743, 4.859), (-0.4231, -0.7743, 7.302), (-0.7743, -0.4231, 7.302), (-0.7743, 0.4231, 7.302), (-0.4231, 0.7743, 7.302), (0.4231, 0.7743, 7.302), (0.7743, 0.4231, 7.302), (0.7743, -0.4231, 7.302), (0.4231, -0.7743, 7.302), (-0.2517, -0.6029, 7.302), (-0.6029, -0.2517, 7.302), (-0.6029, 0.2517, 7.302), (-0.2517, 0.6029, 7.302), (0.2517, 0.6029, 7.302), (0.6029, 0.2517, 7.302), (0.6029, -0.2517, 7.302), (0.2517, -0.6029, 7.302), (-0.2521, -0.6029, 8.228), (-0.6029, -0.2521, 8.228), (-0.6029, 0.2521, 8.228), (-0.2521, 0.6029, 8.228), (0.2521, 0.6029, 8.228), (0.6029, 0.2521, 8.228), (0.6029, -0.2521, 8.228), (0.2521, -0.6029, 8.228), (-0.03743, -0.3866, 8.228), (-0.3866, -0.03743, 8.228), (-0.3866, 0.03743, 8.228), (-0.03743, 0.3866, 8.228), (0.03743, 0.3866, 8.228), (0.3866, 0.03743, 8.228), (0.3866, -0.03743, 8.228), (0.03743, -0.3866, 8.228), (-0.3866, -0.03876, 8.585), (-0.03876, -0.3866, 8.585), (-0.1643, -0.1643, 8.585), (-0.03876, 0.3866, 8.585), (-0.3866, 0.03876, 8.585), (-0.1643, 0.1643, 8.585), (0.3866, 0.03876, 8.585), (0.03876, 0.3866, 8.585), (0.1643, 0.1643, 8.585), (0.03876, -0.3866, 8.585), (0.3866, -0.03876, 8.585), (0.1643, -0.1643, 8.585)], [], [(17, 19, 10, 8), (22, 15, 27, 28), (18, 23, 29, 30), (14, 11, 25, 26), (9, 11, 14, 12), (10, 19, 31, 24), (28, 27, 35, 36), (13, 15, 22, 20), (21, 23, 18, 16), (26, 25, 33, 34), (42, 41, 49, 50), (30, 29, 37, 38), (34, 33, 41, 42), (24, 31, 39, 32), (44, 43, 51, 52), (32, 39, 47, 40), (36, 35, 43, 44), (38, 37, 45, 46), (54, 53, 61, 62), (46, 45, 53, 54), (50, 49, 57, 58), (40, 47, 55, 48), (69, 68, 64, 66, 0, 1), (58, 57, 64, 68), (48, 55, 63, 56), (52, 51, 59, 60), (72, 71, 67, 69, 1, 2), (56, 63, 73, 65), (60, 59, 67, 71), (62, 61, 70, 74), (3, 2, 6, 7), (75, 74, 70, 72, 2, 3), (66, 65, 73, 75, 3, 0), (6, 5, 4, 7), (1, 0, 4, 5), (0, 3, 7, 4), (2, 1, 5, 6), (64, 65, 66), (67, 68, 69), (70, 71, 72), (73, 74, 75), (8, 10, 11, 9), (15, 13, 12, 14), (23, 21, 20, 22), (19, 17, 16, 18), (10, 24, 25, 11), (27, 15, 14, 26), (18, 30, 31, 19), (29, 23, 22, 28), (30, 38, 39, 31), (33, 25, 24, 32), (26, 34, 35, 27), (37, 29, 28, 36), (36, 44, 45, 37), (47, 39, 38, 46), (32, 40, 41, 33), (43, 35, 34, 42), (46, 54, 55, 47), (49, 41, 40, 48), (42, 50, 51, 43), (53, 45, 44, 52), (50, 58, 59, 51), (61, 53, 52, 60), (63, 55, 54, 62), (48, 56, 57, 49), (60, 71, 70, 61), (73, 63, 62, 74), (56, 65, 64, 57), (67, 59, 58, 68), (12, 13, 20, 21, 16, 17, 8, 9)])
_uv = me_cube_004.uv_layers.new(name='UVMap')
_uv.uv.foreach_set('vector', [0.375, 0.7935, 0.625, 0.7936, 0.625, 0.9564, 0.375, 0.9565, 0.625, 0.4564, 0.625, 0.2936, 0.625, 0.3066, 0.625, 0.4434, 0.625, 0.7064, 0.625, 0.5436, 0.625, 0.5566, 0.625, 0.6934, 0.625, 0.2064, 0.625, 0.04365, 0.625, 0.05663, 0.625, 0.1934, 0.375, 0.04348, 0.625, 0.04365, 0.625, 0.2064, 0.375, 0.2065, 0.625, 0.9564, 0.625, 0.7936, 0.625, 0.8066, 0.625, 0.9434, 0.625, 0.4434, 0.625, 0.3066, 0.625, 0.3067, 0.625, 0.4433, 0.375, 0.2935, 0.625, 0.2936, 0.625, 0.4564, 0.375, 0.4565, 0.375, 0.5435, 0.625, 0.5436, 0.625, 0.7064, 0.375, 0.7065, 0.625, 0.1934, 0.625, 0.05663, 0.625, 0.0567, 0.625, 0.1933, 0.625, 0.1772, 0.625, 0.07282, 0.625, 0.07273, 0.625, 0.1773, 0.625, 0.6934, 0.625, 0.5566, 0.625, 0.5567, 0.625, 0.6933, 0.625, 0.1933, 0.625, 0.0567, 0.625, 0.07282, 0.625, 0.1772, 0.625, 0.9434, 0.625, 0.8066, 0.625, 0.8067, 0.625, 0.9433, 0.625, 0.4272, 0.625, 0.3228, 0.625, 0.3227, 0.625, 0.4273, 0.625, 0.9433, 0.625, 0.8067, 0.625, 0.8228, 0.625, 0.9272, 0.625, 0.4433, 0.625, 0.3067, 0.625, 0.3228, 0.625, 0.4272, 0.625, 0.6933, 0.625, 0.5567, 0.625, 0.5728, 0.625, 0.6772, 0.625, 0.6773, 0.625, 0.5727, 0.625, 0.6129, 0.625, 0.6371, 0.625, 0.6772, 0.625, 0.5728, 0.625, 0.5727, 0.625, 0.6773, 0.625, 0.1773, 0.625, 0.07273, 0.625, 0.1129, 0.625, 0.1371, 0.625, 0.9272, 0.625, 0.8228, 0.625, 0.8227, 0.625, 0.9273, 0.625, 0.25, 0.625, 0.1375, 0.625, 0.1125, 0.625, 0.0, 0.625, 0.0, 0.625, 0.25, 0.625, 0.1371, 0.625, 0.1129, 0.625, 0.1125, 0.625, 0.1375, 0.625, 0.9273, 0.625, 0.8227, 0.625, 0.8629, 0.625, 0.8871, 0.625, 0.4273, 0.625, 0.3227, 0.625, 0.3629, 0.625, 0.3871, 0.625, 0.5, 0.625, 0.3875, 0.625, 0.3625, 0.625, 0.25, 0.625, 0.25, 0.625, 0.5, 0.625, 0.8871, 0.625, 0.8629, 0.625, 0.8625, 0.625, 0.8875, 0.625, 0.3871, 0.625, 0.3629, 0.625, 0.3625, 0.625, 0.3875, 0.625, 0.6371, 0.625, 0.6129, 0.625, 0.6125, 0.625, 0.6375, 0.625, 0.75, 0.625, 0.5, 0.625, 0.5, 0.625, 0.75, 0.625, 0.75, 0.625, 0.6375, 0.625, 0.6125, 0.625, 0.5, 0.625, 0.5, 0.625, 0.75, 0.625, 1.0, 0.625, 0.8875, 0.625, 0.8625, 0.625, 0.75, 0.625, 0.75, 0.625, 1.0, 0.625, 0.5, 0.875, 0.5, 0.875, 0.75, 0.625, 0.75, 0.625, 0.25, 0.625, 0.0, 0.625, 0.0, 0.625, 0.25, 0.625, 1.0, 0.625, 0.75, 0.625, 0.75, 0.625, 1.0, 0.625, 0.5, 0.625, 0.25, 0.625, 0.25, 0.625, 0.5, 0.625, 0.1125, 0.625, 0.0, 0.625, 0.0, 0.625, 0.3625, 0.625, 0.25, 0.625, 0.25, 0.625, 0.6125, 0.625, 0.5, 0.625, 0.5, 0.625, 0.8625, 0.625, 0.75, 0.625, 0.75, 0.375, 0.9565, 0.625, 0.9564, 0.625, 1.0, 0.375, 1.0, 0.625, 0.2936, 0.375, 0.2935, 0.375, 0.2065, 0.625, 0.2064, 0.625, 0.5436, 0.375, 0.5435, 0.375, 0.4565, 0.625, 0.4564, 0.625, 0.7936, 0.375, 0.7935, 0.375, 0.7065, 0.625, 0.7064, 0.625, 0.9564, 0.625, 0.9434, 0.625, 1.0, 0.625, 1.0, 0.625, 0.3066, 0.625, 0.2936, 0.625, 0.2064, 0.625, 0.1934, 0.625, 0.7064, 0.625, 0.6934, 0.625, 0.8066, 0.625, 0.7936, 0.625, 0.5566, 0.625, 0.5436, 0.625, 0.4564, 0.625, 0.4434, 0.625, 0.6934, 0.625, 0.6933, 0.625, 0.8067, 0.625, 0.8066, 0.625, 0.0567, 0.625, 0.05663, 0.625, 0.0, 0.625, 0.0, 0.625, 0.1934, 0.625, 0.1933, 0.625, 0.3067, 0.625, 0.3066, 0.625, 0.5567, 0.625, 0.5566, 0.625, 0.4434, 0.625, 0.4433, 0.625, 0.4433, 0.625, 0.4272, 0.625, 0.5728, 0.625, 0.5567, 0.625, 0.8228, 0.625, 0.8067, 0.625, 0.6933, 0.625, 0.6772, 0.625, 0.9433, 0.625, 0.9272, 0.625, 1.0, 0.625, 1.0, 0.625, 0.3228, 0.625, 0.3067, 0.625, 0.1933, 0.625, 0.1772, 0.625, 0.6772, 0.625, 0.6773, 0.625, 0.8227, 0.625, 0.8228, 0.625, 0.07273, 0.625, 0.07282, 0.625, 0.0, 0.625, 0.0, 0.625, 0.1772, 0.625, 0.1773, 0.625, 0.3227, 0.625, 0.3228, 0.625, 0.5727, 0.625, 0.5728, 0.625, 0.4272, 0.625, 0.4273, 0.625, 0.1773, 0.625, 0.1371, 0.625, 0.3629, 0.625, 0.3227, 0.625, 0.6129, 0.625, 0.5727, 0.625, 0.4273, 0.625, 0.3871, 0.625, 0.8629, 0.625, 0.8227, 0.625, 0.6773, 0.625, 0.6371, 0.625, 0.9273, 0.625, 0.8871, 0.625, 1.0, 0.625, 1.0, 0.625, 0.3871, 0.625, 0.3875, 0.625, 0.6125, 0.625, 0.6129, 0.625, 0.8625, 0.625, 0.8629, 0.625, 0.6371, 0.625, 0.6375, 0.625, 0.8871, 0.625, 0.8875, 0.625, 1.0, 0.625, 1.0, 0.625, 0.3625, 0.625, 0.3629, 0.625, 0.1371, 0.625, 0.1375, 0.125, 0.5435, 0.1685, 0.5, 0.3315, 0.5, 0.375, 0.5435, 0.375, 0.7065, 0.3315, 0.75, 0.1685, 0.75, 0.125, 0.7065])
me_cube_004.materials.append(mat_buildingdefault)
me_cube_004.use_remesh_fix_poles = True
me_cube_004.use_remesh_preserve_attributes = False
me_cube_004.use_mirror_vertex_groups = False
me_cube_004.update()
me_cube_005 = bpy.data.meshes.new('Cube.005')
me_cube_005.from_pydata([(-0.6779, -1.901, -14.07), (-0.6779, -1.094, 4.59), (-0.6779, 1.0, -14.07), (-0.6779, 0.6218, 4.59), (0.6779, -1.901, -14.07), (0.6779, -1.094, 4.59), (0.6779, 1.0, -14.07), (0.6779, 0.6218, 4.59), (-0.6779, -1.011, -14.07), (-0.6779, -0.6169, 4.59), (0.6779, -1.011, -14.07), (0.6779, -0.6169, 4.59), (-0.5582, -0.1083, 6.407), (-0.5582, 0.1105, 6.407), (0.5582, 0.1105, 6.407), (0.5582, -0.1083, 6.407), (-0.6779, 1.122, 4.59), (-0.6779, 1.916, -14.07), (0.6779, 1.916, -14.07), (0.6779, 1.122, 4.59), (-0.5582, -0.5728, 4.59), (-0.5582, 0.5774, 4.59), (0.5582, 0.5774, 4.59), (0.5582, -0.5728, 4.59)], [], [(8, 9, 3, 2), (3, 7, 19, 16), (10, 11, 5, 4), (4, 5, 1, 0), (8, 10, 4, 0), (11, 9, 1, 5), (21, 20, 12, 13), (2, 6, 10, 8), (6, 7, 11, 10), (0, 1, 9, 8), (14, 13, 12, 15), (22, 21, 13, 14), (20, 23, 15, 12), (23, 22, 14, 15), (17, 16, 19, 18), (2, 3, 16, 17), (7, 6, 18, 19), (6, 2, 17, 18), (11, 7, 22, 23), (9, 11, 23, 20), (7, 3, 21, 22), (3, 9, 20, 21)])
_uv = me_cube_005.uv_layers.new(name='UVMap')
_uv.uv.foreach_set('vector', [0.375, 0.125, 0.625, 0.125, 0.625, 0.25, 0.375, 0.25, 0.625, 0.25, 0.625, 0.5, 0.625, 0.5, 0.625, 0.25, 0.375, 0.625, 0.625, 0.625, 0.625, 0.75, 0.375, 0.75, 0.375, 0.75, 0.625, 0.75, 0.625, 1.0, 0.375, 1.0, 0.125, 0.625, 0.375, 0.625, 0.375, 0.75, 0.125, 0.75, 0.625, 0.625, 0.875, 0.625, 0.875, 0.75, 0.625, 0.75, 0.625, 0.25, 0.625, 0.125, 0.625, 0.125, 0.625, 0.25, 0.125, 0.5, 0.375, 0.5, 0.375, 0.625, 0.125, 0.625, 0.375, 0.5, 0.625, 0.5, 0.625, 0.625, 0.375, 0.625, 0.375, 0.0, 0.625, 0.0, 0.625, 0.125, 0.375, 0.125, 0.625, 0.5, 0.875, 0.5, 0.875, 0.625, 0.625, 0.625, 0.625, 0.5, 0.625, 0.25, 0.625, 0.25, 0.625, 0.5, 0.875, 0.625, 0.625, 0.625, 0.625, 0.625, 0.875, 0.625, 0.625, 0.625, 0.625, 0.5, 0.625, 0.5, 0.625, 0.625, 0.375, 0.25, 0.625, 0.25, 0.625, 0.5, 0.375, 0.5, 0.375, 0.25, 0.625, 0.25, 0.625, 0.25, 0.375, 0.25, 0.625, 0.5, 0.375, 0.5, 0.375, 0.5, 0.625, 0.5, 0.375, 0.5, 0.125, 0.5, 0.125, 0.5, 0.375, 0.5, 0.625, 0.625, 0.625, 0.5, 0.625, 0.5, 0.625, 0.625, 0.875, 0.625, 0.625, 0.625, 0.625, 0.625, 0.875, 0.625, 0.625, 0.5, 0.625, 0.25, 0.625, 0.25, 0.625, 0.5, 0.625, 0.25, 0.625, 0.125, 0.625, 0.125, 0.625, 0.25])
me_cube_005.materials.append(mat_buildingdefault)
me_cube_005.use_remesh_fix_poles = True
me_cube_005.use_remesh_preserve_attributes = False
me_cube_005.use_mirror_vertex_groups = False
me_cube_005.update()
me_cube_006 = bpy.data.meshes.new('Cube.006')
me_cube_006.from_pydata([(-0.2389, -1.0, -14.07), (-0.3104, -1.299, 5.889), (-0.2389, 1.0, -14.07), (-0.3104, 1.299, 5.889), (0.2389, -1.0, -14.07), (0.3104, -1.299, 5.889), (0.2389, 1.0, -14.07), (0.3104, 1.299, 5.889), (1.0, -0.2389, -14.07), (1.299, -0.3104, 5.889), (-1.0, -0.2389, -14.07), (-1.299, -0.3104, 5.889), (1.0, 0.2389, -14.07), (1.299, 0.3104, 5.889), (-1.0, 0.2389, -14.07), (-1.299, 0.3104, 5.889), (0.0, 0.9331, 5.863), (0.0, 0.9331, 5.903), (0.2415, 0.9014, 5.863), (0.2415, 0.9014, 5.903), (0.4666, 0.8081, 5.863), (0.4666, 0.8081, 5.903), (0.6598, 0.6598, 5.863), (0.6598, 0.6598, 5.903), (0.8081, 0.4666, 5.863), (0.8081, 0.4666, 5.903), (0.9014, 0.2415, 5.863), (0.9014, 0.2415, 5.903), (0.9331, 7.045e-08, 5.863), (0.9331, 7.045e-08, 5.903), (0.9014, -0.2415, 5.863), (0.9014, -0.2415, 5.903), (0.8081, -0.4666, 5.863), (0.8081, -0.4666, 5.903), (0.6598, -0.6598, 5.863), (0.6598, -0.6598, 5.903), (0.4666, -0.8081, 5.863), (0.4666, -0.8081, 5.903), (0.2415, -0.9014, 5.863), (0.2415, -0.9014, 5.903), (3.634e-07, -0.9331, 5.863), (3.634e-07, -0.9331, 5.903), (-0.2415, -0.9014, 5.863), (-0.2415, -0.9014, 5.903), (-0.4666, -0.8081, 5.863), (-0.4666, -0.8081, 5.903), (-0.6598, -0.6598, 5.863), (-0.6598, -0.6598, 5.903), (-0.8081, -0.4666, 5.863), (-0.8081, -0.4666, 5.903), (-0.9014, -0.2415, 5.863), (-0.9014, -0.2415, 5.903), (-0.9331, -4.338e-07, 5.863), (-0.9331, -4.338e-07, 5.903), (-0.9014, 0.2415, 5.863), (-0.9014, 0.2415, 5.903), (-0.8081, 0.4666, 5.863), (-0.8081, 0.4666, 5.903), (-0.6598, 0.6598, 5.863), (-0.6598, 0.6598, 5.903), (-0.4666, 0.8081, 5.863), (-0.4666, 0.8081, 5.903), (-0.2415, 0.9014, 5.863), (-0.2415, 0.9014, 5.903), (0.0, 0.5666, 5.362), (0.1467, 0.5473, 5.362), (0.2833, 0.4907, 5.362), (0.4007, 0.4007, 5.362), (0.4907, 0.2833, 5.362), (0.5473, 0.1467, 5.362), (0.5666, 4.278e-08, 5.362), (0.5473, -0.1467, 5.362), (0.4907, -0.2833, 5.362), (0.4007, -0.4007, 5.362), (0.2833, -0.4907, 5.362), (0.1467, -0.5473, 5.362), (2.207e-07, -0.5666, 5.362), (-0.1467, -0.5473, 5.362), (-0.2833, -0.4907, 5.362), (-0.4007, -0.4007, 5.362), (-0.4907, -0.2833, 5.362), (-0.5473, -0.1467, 5.362), (-0.5666, -2.634e-07, 5.362), (-0.5473, 0.1467, 5.362), (-0.4907, 0.2833, 5.362), (-0.4007, 0.4007, 5.362), (-0.2833, 0.4907, 5.362), (-0.1467, 0.5473, 5.362), (0.0, 0.5666, -14.07), (0.1467, 0.5473, -14.07), (0.2833, 0.4907, -14.07), (0.4007, 0.4007, -14.07), (0.4907, 0.2833, -14.07), (0.5473, 0.1467, -14.07), (0.5666, 4.278e-08, -14.07), (0.5473, -0.1467, -14.07), (0.4907, -0.2833, -14.07), (0.4007, -0.4007, -14.07), (0.2833, -0.4907, -14.07), (0.1467, -0.5473, -14.07), (2.207e-07, -0.5666, -14.07), (-0.1467, -0.5473, -14.07), (-0.2833, -0.4907, -14.07), (-0.4007, -0.4007, -14.07), (-0.4907, -0.2833, -14.07), (-0.5473, -0.1467, -14.07), (-0.5666, -2.634e-07, -14.07), (-0.5473, 0.1467, -14.07), (-0.4907, 0.2833, -14.07), (-0.4007, 0.4007, -14.07), (-0.2833, 0.4907, -14.07), (-0.1467, 0.5473, -14.07), (1.0, -0.2389, 5.43), (-1.0, -0.2389, 5.43), (-1.0, 0.2389, 5.43), (1.0, 0.2389, 5.43), (-0.2389, -1.0, 5.43), (-0.2389, 1.0, 5.43), (0.2389, 1.0, 5.43), (0.2389, -1.0, 5.43)], [], [(116, 1, 3, 117), (117, 3, 7, 118), (118, 7, 5, 119), (119, 5, 1, 116), (2, 6, 4, 0), (7, 3, 1, 5), (112, 9, 11, 113), (113, 11, 15, 114), (114, 15, 13, 115), (115, 13, 9, 112), (10, 14, 12, 8), (15, 11, 9, 13), (16, 17, 19, 18), (18, 19, 21, 20), (20, 21, 23, 22), (22, 23, 25, 24), (24, 25, 27, 26), (26, 27, 29, 28), (28, 29, 31, 30), (30, 31, 33, 32), (32, 33, 35, 34), (34, 35, 37, 36), (36, 37, 39, 38), (38, 39, 41, 40), (40, 41, 43, 42), (42, 43, 45, 44), (44, 45, 47, 46), (46, 47, 49, 48), (48, 49, 51, 50), (50, 51, 53, 52), (52, 53, 55, 54), (54, 55, 57, 56), (56, 57, 59, 58), (58, 59, 61, 60), (19, 17, 63, 61, 59, 57, 55, 53, 51, 49, 47, 45, 43, 41, 39, 37, 35, 33, 31, 29, 27, 25, 23, 21), (60, 61, 63, 62), (62, 63, 17, 16), (24, 26, 69, 68), (71, 72, 96, 95), (34, 36, 74, 73), (44, 46, 79, 78), (54, 56, 84, 83), (20, 22, 67, 66), (30, 32, 72, 71), (16, 18, 65, 64), (40, 42, 77, 76), (50, 52, 82, 81), (60, 62, 87, 86), (26, 28, 70, 69), (36, 38, 75, 74), (46, 48, 80, 79), (56, 58, 85, 84), (22, 24, 68, 67), (32, 34, 73, 72), (42, 44, 78, 77), (52, 54, 83, 82), (62, 16, 64, 87), (18, 20, 66, 65), (28, 30, 71, 70), (38, 40, 76, 75), (48, 50, 81, 80), (58, 60, 86, 85), (88, 89, 90, 91, 92, 93, 94, 95, 96, 97, 98, 99, 100, 101, 102, 103, 104, 105, 106, 107, 108, 109, 110, 111), (86, 87, 111, 110), (64, 65, 89, 88), (79, 80, 104, 103), (72, 73, 97, 96), (87, 64, 88, 111), (65, 66, 90, 89), (80, 81, 105, 104), (73, 74, 98, 97), (66, 67, 91, 90), (81, 82, 106, 105), (74, 75, 99, 98), (67, 68, 92, 91), (82, 83, 107, 106), (75, 76, 100, 99), (68, 69, 93, 92), (83, 84, 108, 107), (76, 77, 101, 100), (69, 70, 94, 93), (84, 85, 109, 108), (77, 78, 102, 101), (70, 71, 95, 94), (85, 86, 110, 109), (78, 79, 103, 102), (12, 115, 112, 8), (14, 114, 115, 12), (10, 113, 114, 14), (8, 112, 113, 10), (4, 119, 116, 0), (6, 118, 119, 4), (2, 117, 118, 6), (0, 116, 117, 2)])
_uv = me_cube_006.uv_layers.new(name='UVMap')
_uv.uv.foreach_set('vector', [0.5, 0.0, 0.625, 0.0, 0.625, 0.25, 0.5, 0.25, 0.5, 0.25, 0.625, 0.25, 0.625, 0.5, 0.5, 0.5, 0.5, 0.5, 0.625, 0.5, 0.625, 0.75, 0.5, 0.75, 0.5, 0.75, 0.625, 0.75, 0.625, 1.0, 0.5, 1.0, 0.125, 0.5, 0.375, 0.5, 0.375, 0.75, 0.125, 0.75, 0.625, 0.5, 0.875, 0.5, 0.875, 0.75, 0.625, 0.75, 0.5, -9.095e-13, 0.625, 0.0, 0.625, 0.25, 0.5, 0.25, 0.5, 0.25, 0.625, 0.25, 0.625, 0.5, 0.5, 0.5, 0.5, 0.5, 0.625, 0.5, 0.625, 0.75, 0.5, 0.75, 0.5, 0.75, 0.625, 0.75, 0.625, 1.0, 0.5, 1.0, 0.125, 0.5, 0.375, 0.5, 0.375, 0.75, 0.125, 0.75, 0.625, 0.5, 0.875, 0.5, 0.875, 0.75, 0.625, 0.75, 1.0, 0.5, 1.0, 1.0, 0.9583, 1.0, 0.9583, 0.5, 0.9583, 0.5, 0.9583, 1.0, 0.9167, 1.0, 0.9167, 0.5, 0.9167, 0.5, 0.9167, 1.0, 0.875, 1.0, 0.875, 0.5, 0.875, 0.5, 0.875, 1.0, 0.8333, 1.0, 0.8333, 0.5, 0.8333, 0.5, 0.8333, 1.0, 0.7917, 1.0, 0.7917, 0.5, 0.7917, 0.5, 0.7917, 1.0, 0.75, 1.0, 0.75, 0.5, 0.75, 0.5, 0.75, 1.0, 0.7083, 1.0, 0.7083, 0.5, 0.7083, 0.5, 0.7083, 1.0, 0.6667, 1.0, 0.6667, 0.5, 0.6667, 0.5, 0.6667, 1.0, 0.625, 1.0, 0.625, 0.5, 0.625, 0.5, 0.625, 1.0, 0.5833, 1.0, 0.5833, 0.5, 0.5833, 0.5, 0.5833, 1.0, 0.5417, 1.0, 0.5417, 0.5, 0.5417, 0.5, 0.5417, 1.0, 0.5, 1.0, 0.5, 0.5, 0.5, 0.5, 0.5, 1.0, 0.4583, 1.0, 0.4583, 0.5, 0.4583, 0.5, 0.4583, 1.0, 0.4167, 1.0, 0.4167, 0.5, 0.4167, 0.5, 0.4167, 1.0, 0.375, 1.0, 0.375, 0.5, 0.375, 0.5, 0.375, 1.0, 0.3333, 1.0, 0.3333, 0.5, 0.3333, 0.5, 0.3333, 1.0, 0.2917, 1.0, 0.2917, 0.5, 0.2917, 0.5, 0.2917, 1.0, 0.25, 1.0, 0.25, 0.5, 0.25, 0.5, 0.25, 1.0, 0.2083, 1.0, 0.2083, 0.5, 0.2083, 0.5, 0.2083, 1.0, 0.1667, 1.0, 0.1667, 0.5, 0.1667, 0.5, 0.1667, 1.0, 0.125, 1.0, 0.125, 0.5, 0.125, 0.5, 0.125, 1.0, 0.08333, 1.0, 0.08333, 0.5, 0.3121, 0.4818, 0.25, 0.49, 0.1879, 0.4818, 0.13, 0.4578, 0.08029, 0.4197, 0.04215, 0.37, 0.01818, 0.3121, 0.01, 0.25, 0.01818, 0.1879, 0.04215, 0.13, 0.08029, 0.08029, 0.13, 0.04215, 0.1879, 0.01818, 0.25, 0.01, 0.3121, 0.01818, 0.37, 0.04215, 0.4197, 0.08029, 0.4578, 0.13, 0.4818, 0.1879, 0.49, 0.25, 0.4818, 0.3121, 0.4578, 0.37, 0.4197, 0.4197, 0.37, 0.4578, 0.08333, 0.5, 0.08333, 1.0, 0.04167, 1.0, 0.04167, 0.5, 0.04167, 0.5, 0.04167, 1.0, -1.863e-07, 1.0, -1.863e-07, 0.5, 0.8333, 0.5, 0.7917, 0.5, 0.7917, 0.5, 0.8333, 0.5, 0.7083, 0.5, 0.6667, 0.5, 0.6667, 0.5, 0.7083, 0.5, 0.625, 0.5, 0.5833, 0.5, 0.5833, 0.5, 0.625, 0.5, 0.4167, 0.5, 0.375, 0.5, 0.375, 0.5, 0.4167, 0.5, 0.2083, 0.5, 0.1667, 0.5, 0.1667, 0.5, 0.2083, 0.5, 0.9167, 0.5, 0.875, 0.5, 0.875, 0.5, 0.9167, 0.5, 0.7083, 0.5, 0.6667, 0.5, 0.6667, 0.5, 0.7083, 0.5, 1.0, 0.5, 0.9583, 0.5, 0.9583, 0.5, 1.0, 0.5, 0.5, 0.5, 0.4583, 0.5, 0.4583, 0.5, 0.5, 0.5, 0.2917, 0.5, 0.25, 0.5, 0.25, 0.5, 0.2917, 0.5, 0.08333, 0.5, 0.04167, 0.5, 0.04167, 0.5, 0.08333, 0.5, 0.7917, 0.5, 0.75, 0.5, 0.75, 0.5, 0.7917, 0.5, 0.5833, 0.5, 0.5417, 0.5, 0.5417, 0.5, 0.5833, 0.5, 0.375, 0.5, 0.3333, 0.5, 0.3333, 0.5, 0.375, 0.5, 0.1667, 0.5, 0.125, 0.5, 0.125, 0.5, 0.1667, 0.5, 0.875, 0.5, 0.8333, 0.5, 0.8333, 0.5, 0.875, 0.5, 0.6667, 0.5, 0.625, 0.5, 0.625, 0.5, 0.6667, 0.5, 0.4583, 0.5, 0.4167, 0.5, 0.4167, 0.5, 0.4583, 0.5, 0.25, 0.5, 0.2083, 0.5, 0.2083, 0.5, 0.25, 0.5, 0.04167, 0.5, -1.863e-07, 0.5, -1.863e-07, 0.5, 0.04167, 0.5, 0.9583, 0.5, 0.9167, 0.5, 0.9167, 0.5, 0.9583, 0.5, 0.75, 0.5, 0.7083, 0.5, 0.7083, 0.5, 0.75, 0.5, 0.5417, 0.5, 0.5, 0.5, 0.5, 0.5, 0.5417, 0.5, 0.3333, 0.5, 0.2917, 0.5, 0.2917, 0.5, 0.3333, 0.5, 0.125, 0.5, 0.08333, 0.5, 0.08333, 0.5, 0.125, 0.5, 0.75, 0.49, 0.8121, 0.4818, 0.87, 0.4578, 0.9197, 0.4197, 0.9578, 0.37, 0.9818, 0.3121, 0.99, 0.25, 0.9818, 0.1879, 0.9578, 0.13, 0.9197, 0.08029, 0.87, 0.04215, 0.8121, 0.01818, 0.75, 0.01, 0.6879, 0.01818, 0.63, 0.04215, 0.5803, 0.08029, 0.5422, 0.13, 0.5182, 0.1879, 0.51, 0.25, 0.5182, 0.3121, 0.5422, 0.37, 0.5803, 0.4197, 0.63, 0.4578, 0.6879, 0.4818, 0.08333, 0.5, 0.04167, 0.5, 0.04167, 0.5, 0.08333, 0.5, 1.0, 0.5, 0.9583, 0.5, 0.9583, 0.5, 1.0, 0.5, 0.375, 0.5, 0.3333, 0.5, 0.3333, 0.5, 0.375, 0.5, 0.6667, 0.5, 0.625, 0.5, 0.625, 0.5, 0.6667, 0.5, 0.04167, 0.5, -1.863e-07, 0.5, -1.863e-07, 0.5, 0.04167, 0.5, 0.9583, 0.5, 0.9167, 0.5, 0.9167, 0.5, 0.9583, 0.5, 0.3333, 0.5, 0.2917, 0.5, 0.2917, 0.5, 0.3333, 0.5, 0.625, 0.5, 0.5833, 0.5, 0.5833, 0.5, 0.625, 0.5, 0.9167, 0.5, 0.875, 0.5, 0.875, 0.5, 0.9167, 0.5, 0.2917, 0.5, 0.25, 0.5, 0.25, 0.5, 0.2917, 0.5, 0.5833, 0.5, 0.5417, 0.5, 0.5417, 0.5, 0.5833, 0.5, 0.875, 0.5, 0.8333, 0.5, 0.8333, 0.5, 0.875, 0.5, 0.25, 0.5, 0.2083, 0.5, 0.2083, 0.5, 0.25, 0.5, 0.5417, 0.5, 0.5, 0.5, 0.5, 0.5, 0.5417, 0.5, 0.8333, 0.5, 0.7917, 0.5, 0.7917, 0.5, 0.8333, 0.5, 0.2083, 0.5, 0.1667, 0.5, 0.1667, 0.5, 0.2083, 0.5, 0.5, 0.5, 0.4583, 0.5, 0.4583, 0.5, 0.5, 0.5, 0.7917, 0.5, 0.75, 0.5, 0.75, 0.5, 0.7917, 0.5, 0.1667, 0.5, 0.125, 0.5, 0.125, 0.5, 0.1667, 0.5, 0.4583, 0.5, 0.4167, 0.5, 0.4167, 0.5, 0.4583, 0.5, 0.75, 0.5, 0.7083, 0.5, 0.7083, 0.5, 0.75, 0.5, 0.125, 0.5, 0.08333, 0.5, 0.08333, 0.5, 0.125, 0.5, 0.4167, 0.5, 0.375, 0.5, 0.375, 0.5, 0.4167, 0.5, 0.375, 0.75, 0.5, 0.75, 0.5, 1.0, 0.375, 1.0, 0.375, 0.5, 0.5, 0.5, 0.5, 0.75, 0.375, 0.75, 0.375, 0.25, 0.5, 0.25, 0.5, 0.5, 0.375, 0.5, 0.375, 0.0, 0.5, -9.095e-13, 0.5, 0.25, 0.375, 0.25, 0.375, 0.75, 0.5, 0.75, 0.5, 1.0, 0.375, 1.0, 0.375, 0.5, 0.5, 0.5, 0.5, 0.75, 0.375, 0.75, 0.375, 0.25, 0.5, 0.25, 0.5, 0.5, 0.375, 0.5, 0.375, 0.0, 0.5, 0.0, 0.5, 0.25, 0.375, 0.25])
me_cube_006.materials.append(mat_buildingdefault)
me_cube_006.use_remesh_fix_poles = True
me_cube_006.use_remesh_preserve_attributes = False
me_cube_006.use_mirror_vertex_groups = False
me_cube_006.update()
me_cube_007 = bpy.data.meshes.new('Cube.007')
me_cube_007.from_pydata([(-1.15, -1.15, -14.07), (-0.7557, -1.195, 5.217), (-1.15, 1.15, -14.07), (-1.195, 0.7557, 5.217), (1.15, -1.15, -14.07), (1.195, -0.7557, 5.217), (1.15, 1.15, -14.07), (0.7557, 1.195, 5.217), (-0.6627, -1.249, 8.131), (-1.249, 0.6627, 8.131), (0.6627, 1.249, 8.131), (1.249, -0.6627, 8.131), (-1.246, 0.6684, 7.951), (0.6684, 1.246, 7.951), (1.246, -0.6684, 7.951), (-0.6684, -1.246, 7.951), (-0.6295, -1.187, 8.131), (-1.187, 0.6295, 8.131), (0.6295, 1.187, 8.131), (1.187, -0.6295, 8.131), (-0.6295, -1.187, 8.043), (-1.187, 0.6295, 8.043), (0.6295, 1.187, 8.043), (1.187, -0.6295, 8.043), (-0.6699, -1.263, 8.132), (-1.263, 0.6699, 8.132), (0.6699, 1.263, 8.132), (1.263, -0.6699, 8.132), (-1.26, 0.6757, 7.95), (-0.6757, -1.26, 7.95), (0.6757, 1.26, 7.95), (1.26, -0.6757, 7.95), (0.6996, 1.228, 6.962), (1.228, -0.6996, 6.962), (-1.228, 0.6996, 6.962), (-0.6996, -1.228, 6.962), (0.706, 1.224, 6.789), (1.224, -0.706, 6.789), (-1.224, 0.706, 6.789), (-0.706, -1.224, 6.789), (-1.263, 0.7282, 6.79), (-1.267, 0.7216, 6.961), (-0.7282, -1.263, 6.79), (-0.7216, -1.267, 6.961), (0.7216, 1.267, 6.961), (1.267, -0.7216, 6.961), (0.7282, 1.263, 6.79), (1.263, -0.7282, 6.79), (0.7477, 1.2, 5.407), (1.2, -0.7477, 5.407), (-1.2, 0.7477, 5.407), (-0.7477, -1.2, 5.407), (-0.7797, -1.233, 5.22), (-1.233, 0.7797, 5.22), (0.7797, 1.233, 5.22), (1.233, -0.7797, 5.22), (0.7715, 1.238, 5.404), (1.238, -0.7715, 5.404), (-1.238, 0.7715, 5.404), (-0.7715, -1.238, 5.404), (-0.8496, -1.185, 3.735), (-1.185, 0.8496, 3.735), (0.8496, 1.185, 3.735), (1.185, -0.8496, 3.735), (-1.183, 0.86, 3.572), (0.86, 1.183, 3.572), (1.183, -0.86, 3.572), (-0.86, -1.183, 3.572), (-0.8905, -1.225, 3.575), (-0.8798, -1.227, 3.731), (1.227, -0.8798, 3.731), (0.8798, 1.227, 3.731), (-1.227, 0.8798, 3.731), (-1.225, 0.8905, 3.575), (0.8905, 1.225, 3.575), (1.225, -0.8905, 3.575), (-1.17, 0.9759, 1.729), (0.9759, 1.17, 1.729), (1.17, -0.9759, 1.729), (-0.9759, -1.17, 1.729), (-1.168, 0.9881, 1.565), (0.9881, 1.168, 1.565), (1.168, -0.9881, 1.565), (-0.9881, -1.168, 1.565), (-1.028, -1.216, 1.561), (-1.015, -1.217, 1.732), (1.217, -1.015, 1.732), (1.015, 1.217, 1.732), (-1.217, 1.015, 1.732), (-1.216, 1.028, 1.561), (1.028, 1.216, 1.561), (1.216, -1.028, 1.561)], [], [(60, 1, 3, 61), (61, 3, 7, 62), (62, 7, 5, 63), (63, 5, 1, 60), (2, 6, 4, 0), (9, 10, 26, 25), (11, 10, 18, 19), (15, 14, 31, 29), (11, 8, 24, 27), (14, 13, 30, 31), (35, 33, 14, 15), (34, 35, 15, 12), (33, 32, 13, 14), (32, 34, 12, 13), (18, 17, 21, 22), (9, 8, 16, 17), (8, 11, 19, 16), (10, 9, 17, 18), (22, 21, 20, 23), (19, 18, 22, 23), (17, 16, 20, 21), (16, 19, 23, 20), (30, 28, 25, 26), (31, 30, 26, 27), (28, 29, 24, 25), (29, 31, 27, 24), (13, 12, 28, 30), (12, 15, 29, 28), (10, 11, 27, 26), (8, 9, 25, 24), (34, 32, 44, 41), (36, 38, 40, 46), (35, 34, 41, 43), (39, 37, 47, 42), (51, 49, 37, 39), (50, 51, 39, 38), (49, 48, 36, 37), (48, 50, 38, 36), (46, 40, 41, 44), (47, 46, 44, 45), (40, 42, 43, 41), (42, 47, 45, 43), (38, 39, 42, 40), (33, 35, 43, 45), (32, 33, 45, 44), (37, 36, 46, 47), (48, 49, 57, 56), (1, 5, 55, 52), (49, 51, 59, 57), (3, 1, 52, 53), (54, 53, 58, 56), (55, 54, 56, 57), (53, 52, 59, 58), (52, 55, 57, 59), (7, 3, 53, 54), (51, 50, 58, 59), (50, 48, 56, 58), (5, 7, 54, 55), (64, 67, 68, 73), (66, 65, 74, 75), (62, 63, 70, 71), (60, 61, 72, 69), (79, 67, 64, 76), (76, 64, 65, 77), (77, 65, 66, 78), (78, 66, 67, 79), (75, 70, 69, 68), (74, 71, 70, 75), (73, 72, 71, 74), (68, 69, 72, 73), (61, 62, 71, 72), (67, 66, 75, 68), (63, 60, 69, 70), (65, 64, 73, 74), (81, 80, 89, 90), (78, 79, 85, 86), (83, 82, 91, 84), (76, 77, 87, 88), (0, 83, 80, 2), (2, 80, 81, 6), (6, 81, 82, 4), (4, 82, 83, 0), (91, 86, 85, 84), (90, 87, 86, 91), (89, 88, 87, 90), (84, 85, 88, 89), (79, 76, 88, 85), (77, 78, 86, 87), (82, 81, 90, 91), (80, 83, 84, 89)])
_uv = me_cube_007.uv_layers.new(name='UVMap')
_uv.uv.foreach_set('vector', [0.5654, 0.0, 0.625, 0.0, 0.625, 0.25, 0.5654, 0.25, 0.5654, 0.25, 0.625, 0.25, 0.625, 0.5, 0.5654, 0.5, 0.5654, 0.5, 0.625, 0.5, 0.625, 0.75, 0.5654, 0.75, 0.5654, 0.75, 0.625, 0.75, 0.625, 1.0, 0.5654, 1.0, 0.125, 0.5, 0.375, 0.5, 0.375, 0.75, 0.125, 0.75, 0.625, 0.25, 0.625, 0.5, 0.625, 0.5, 0.625, 0.25, 0.625, 0.75, 0.625, 0.5, 0.625, 0.5, 0.625, 0.75, 0.625, 1.0, 0.625, 0.75, 0.625, 0.75, 0.625, 1.0, 0.625, 0.75, 0.625, 1.0, 0.625, 1.0, 0.625, 0.75, 0.625, 0.75, 0.625, 0.5, 0.625, 0.5, 0.625, 0.75, 0.625, 1.0, 0.625, 0.75, 0.625, 0.75, 0.625, 1.0, 0.625, 0.25, 0.625, 0.0, 0.625, 0.0, 0.625, 0.25, 0.625, 0.75, 0.625, 0.5, 0.625, 0.5, 0.625, 0.75, 0.625, 0.5, 0.625, 0.25, 0.625, 0.25, 0.625, 0.5, 0.625, 0.5, 0.625, 0.25, 0.625, 0.25, 0.625, 0.5, 0.625, 0.25, 0.625, 0.0, 0.625, 0.0, 0.625, 0.25, 0.625, 1.0, 0.625, 0.75, 0.625, 0.75, 0.625, 1.0, 0.625, 0.5, 0.625, 0.25, 0.625, 0.25, 0.625, 0.5, 0.625, 0.5, 0.875, 0.5, 0.875, 0.75, 0.625, 0.75, 0.625, 0.75, 0.625, 0.5, 0.625, 0.5, 0.625, 0.75, 0.625, 0.25, 0.625, 0.0, 0.625, 0.0, 0.625, 0.25, 0.625, 1.0, 0.625, 0.75, 0.625, 0.75, 0.625, 1.0, 0.625, 0.5, 0.625, 0.25, 0.625, 0.25, 0.625, 0.5, 0.625, 0.75, 0.625, 0.5, 0.625, 0.5, 0.625, 0.75, 0.625, 0.25, 0.625, 0.0, 0.625, 0.0, 0.625, 0.25, 0.625, 1.0, 0.625, 0.75, 0.625, 0.75, 0.625, 1.0, 0.625, 0.5, 0.625, 0.25, 0.625, 0.25, 0.625, 0.5, 0.625, 0.25, 0.625, 0.0, 0.625, 0.0, 0.625, 0.25, 0.625, 0.5, 0.625, 0.75, 0.625, 0.75, 0.625, 0.5, 0.625, 0.0, 0.625, 0.25, 0.625, 0.25, 0.625, 0.0, 0.625, 0.25, 0.625, 0.5, 0.625, 0.5, 0.625, 0.25, 0.625, 0.5, 0.625, 0.25, 0.625, 0.25, 0.625, 0.5, 0.625, 0.0, 0.625, 0.25, 0.625, 0.25, 0.625, 0.0, 0.625, 1.0, 0.625, 0.75, 0.625, 0.75, 0.625, 1.0, 0.625, 1.0, 0.625, 0.75, 0.625, 0.75, 0.625, 1.0, 0.625, 0.25, 0.625, 0.0, 0.625, 0.0, 0.625, 0.25, 0.625, 0.75, 0.625, 0.5, 0.625, 0.5, 0.625, 0.75, 0.625, 0.5, 0.625, 0.25, 0.625, 0.25, 0.625, 0.5, 0.625, 0.5, 0.625, 0.25, 0.625, 0.25, 0.625, 0.5, 0.625, 0.75, 0.625, 0.5, 0.625, 0.5, 0.625, 0.75, 0.625, 0.25, 0.625, 0.0, 0.625, 0.0, 0.625, 0.25, 0.625, 1.0, 0.625, 0.75, 0.625, 0.75, 0.625, 1.0, 0.625, 0.25, 0.625, 0.0, 0.625, 0.0, 0.625, 0.25, 0.625, 0.75, 0.625, 1.0, 0.625, 1.0, 0.625, 0.75, 0.625, 0.5, 0.625, 0.75, 0.625, 0.75, 0.625, 0.5, 0.625, 0.75, 0.625, 0.5, 0.625, 0.5, 0.625, 0.75, 0.625, 0.5, 0.625, 0.75, 0.625, 0.75, 0.625, 0.5, 0.625, 1.0, 0.625, 0.75, 0.625, 0.75, 0.625, 1.0, 0.625, 0.75, 0.625, 1.0, 0.625, 1.0, 0.625, 0.75, 0.625, 0.25, 0.625, 0.0, 0.625, 0.0, 0.625, 0.25, 0.625, 0.5, 0.625, 0.25, 0.625, 0.25, 0.625, 0.5, 0.625, 0.75, 0.625, 0.5, 0.625, 0.5, 0.625, 0.75, 0.625, 0.25, 0.625, 0.0, 0.625, 0.0, 0.625, 0.25, 0.625, 1.0, 0.625, 0.75, 0.625, 0.75, 0.625, 1.0, 0.625, 0.5, 0.625, 0.25, 0.625, 0.25, 0.625, 0.5, 0.625, 0.0, 0.625, 0.25, 0.625, 0.25, 0.625, 0.0, 0.625, 0.25, 0.625, 0.5, 0.625, 0.5, 0.625, 0.25, 0.625, 0.75, 0.625, 0.5, 0.625, 0.5, 0.625, 0.75, 0.5588, 0.25, 0.5588, 0.0, 0.5588, 0.0, 0.5588, 0.25, 0.5588, 0.75, 0.5588, 0.5, 0.5588, 0.5, 0.5588, 0.75, 0.5654, 0.5, 0.5654, 0.75, 0.5654, 0.75, 0.5654, 0.5, 0.5654, 0.0, 0.5654, 0.25, 0.5654, 0.25, 0.5654, 0.0, 0.4853, 0.0, 0.5588, 0.0, 0.5588, 0.25, 0.4853, 0.25, 0.4853, 0.25, 0.5588, 0.25, 0.5588, 0.5, 0.4853, 0.5, 0.4853, 0.5, 0.5588, 0.5, 0.5588, 0.75, 0.4853, 0.75, 0.4853, 0.75, 0.5588, 0.75, 0.5588, 1.0, 0.4853, 1.0, 0.5588, 0.75, 0.5654, 0.75, 0.5654, 1.0, 0.5588, 1.0, 0.5588, 0.5, 0.5654, 0.5, 0.5654, 0.75, 0.5588, 0.75, 0.5588, 0.25, 0.5654, 0.25, 0.5654, 0.5, 0.5588, 0.5, 0.5588, 0.0, 0.5654, 0.0, 0.5654, 0.25, 0.5588, 0.25, 0.5654, 0.25, 0.5654, 0.5, 0.5654, 0.5, 0.5654, 0.25, 0.5588, 1.0, 0.5588, 0.75, 0.5588, 0.75, 0.5588, 1.0, 0.5654, 0.75, 0.5654, 1.0, 0.5654, 1.0, 0.5654, 0.75, 0.5588, 0.5, 0.5588, 0.25, 0.5588, 0.25, 0.5588, 0.5, 0.4776, 0.5, 0.4776, 0.25, 0.4776, 0.25, 0.4776, 0.5, 0.4853, 0.75, 0.4853, 1.0, 0.4853, 1.0, 0.4853, 0.75, 0.4776, 1.0, 0.4776, 0.75, 0.4776, 0.75, 0.4776, 1.0, 0.4853, 0.25, 0.4853, 0.5, 0.4853, 0.5, 0.4853, 0.25, 0.375, 0.0, 0.4776, 0.0, 0.4776, 0.25, 0.375, 0.25, 0.375, 0.25, 0.4776, 0.25, 0.4776, 0.5, 0.375, 0.5, 0.375, 0.5, 0.4776, 0.5, 0.4776, 0.75, 0.375, 0.75, 0.375, 0.75, 0.4776, 0.75, 0.4776, 1.0, 0.375, 1.0, 0.4776, 0.75, 0.4853, 0.75, 0.4853, 1.0, 0.4776, 1.0, 0.4776, 0.5, 0.4853, 0.5, 0.4853, 0.75, 0.4776, 0.75, 0.4776, 0.25, 0.4853, 0.25, 0.4853, 0.5, 0.4776, 0.5, 0.4776, 0.0, 0.4853, 0.0, 0.4853, 0.25, 0.4776, 0.25, 0.4853, 0.0, 0.4853, 0.25, 0.4853, 0.25, 0.4853, 0.0, 0.4853, 0.5, 0.4853, 0.75, 0.4853, 0.75, 0.4853, 0.5, 0.4776, 0.75, 0.4776, 0.5, 0.4776, 0.5, 0.4776, 0.75, 0.4776, 0.25, 0.4776, 0.0, 0.4776, 0.0, 0.4776, 0.25])
me_cube_007.materials.append(mat_buildingdefault)
me_cube_007.use_remesh_fix_poles = True
me_cube_007.use_remesh_preserve_attributes = False
me_cube_007.use_mirror_vertex_groups = False
me_cube_007.update()
me_cube_008 = bpy.data.meshes.new('Cube.008')
me_cube_008.from_pydata([(-0.5825, -1.0, -14.07), (-1.0, -0.5825, -14.07), (-0.4618, -0.8809, 5.007), (-0.8809, -0.4618, 5.007), (-1.0, 0.5825, -14.07), (-0.5825, 1.0, -14.07), (-0.8809, 0.4618, 5.007), (-0.4618, 0.8809, 5.007), (1.0, -0.5825, -14.07), (0.5825, -1.0, -14.07), (0.8809, -0.4618, 5.007), (0.4618, -0.8809, 5.007), (0.5825, 1.0, -14.07), (1.0, 0.5825, -14.07), (0.4618, 0.8809, 5.007), (0.8809, 0.4618, 5.007), (-0.3888, -0.8095, 5.007), (-0.8095, -0.3888, 5.007), (-0.8095, 0.3888, 5.007), (-0.3888, 0.8095, 5.007), (0.3888, 0.8095, 5.007), (0.8095, 0.3888, 5.007), (0.8095, -0.3888, 5.007), (0.3888, -0.8095, 5.007), (-0.3105, -0.7314, 7.436), (-0.7314, -0.3105, 7.436), (-0.7314, 0.3105, 7.436), (-0.3105, 0.7314, 7.436), (0.3105, 0.7314, 7.436), (0.7314, 0.3105, 7.436), (0.7314, -0.3105, 7.436), (0.3105, -0.7314, 7.436), (-0.2356, -0.6557, 7.436), (-0.6557, -0.2356, 7.436), (-0.6557, 0.2356, 7.436), (-0.2356, 0.6557, 7.436), (0.2356, 0.6557, 7.436), (0.6557, 0.2356, 7.436), (0.6557, -0.2356, 7.436), (0.2356, -0.6557, 7.436), (-0.4448, -0.02602, 8.598), (-0.02602, -0.4448, 8.598), (-0.02602, 0.4448, 8.598), (-0.4448, 0.02602, 8.598), (0.4448, 0.02602, 8.598), (0.02602, 0.4448, 8.598), (0.02602, -0.4448, 8.598), (0.4448, -0.02602, 8.598)], [], [(9, 11, 2, 0), (14, 7, 19, 20), (10, 15, 21, 22), (6, 3, 17, 18), (1, 3, 6, 4), (2, 11, 23, 16), (20, 19, 27, 28), (5, 7, 14, 12), (13, 15, 10, 8), (18, 17, 25, 26), (34, 33, 40, 43), (22, 21, 29, 30), (26, 25, 33, 34), (16, 23, 31, 24), (36, 35, 42, 45), (24, 31, 39, 32), (28, 27, 35, 36), (30, 29, 37, 38), (38, 37, 44, 47), (44, 45, 42, 43, 40, 41, 46, 47), (32, 39, 46, 41), (0, 2, 3, 1), (7, 5, 4, 6), (15, 13, 12, 14), (11, 9, 8, 10), (2, 16, 17, 3), (19, 7, 6, 18), (10, 22, 23, 11), (21, 15, 14, 20), (22, 30, 31, 23), (25, 17, 16, 24), (18, 26, 27, 19), (29, 21, 20, 28), (28, 36, 37, 29), (39, 31, 30, 38), (24, 32, 33, 25), (35, 27, 26, 34), (38, 47, 46, 39), (40, 33, 32, 41), (34, 43, 42, 35), (44, 37, 36, 45), (4, 5, 12, 13, 8, 9, 0, 1)])
_uv = me_cube_008.uv_layers.new(name='UVMap')
_uv.uv.foreach_set('vector', [0.375, 0.8022, 0.625, 0.8095, 0.625, 0.9405, 0.375, 0.9478, 0.625, 0.4405, 0.625, 0.3095, 0.625, 0.315, 0.625, 0.435, 0.625, 0.6905, 0.625, 0.5595, 0.625, 0.565, 0.625, 0.685, 0.625, 0.1905, 0.625, 0.05946, 0.625, 0.06496, 0.625, 0.185, 0.375, 0.05218, 0.625, 0.05946, 0.625, 0.1905, 0.375, 0.1978, 0.625, 0.9405, 0.625, 0.8095, 0.625, 0.815, 0.625, 0.935, 0.625, 0.435, 0.625, 0.315, 0.625, 0.3219, 0.625, 0.4281, 0.375, 0.3022, 0.625, 0.3095, 0.625, 0.4405, 0.375, 0.4478, 0.375, 0.5522, 0.625, 0.5595, 0.625, 0.6905, 0.375, 0.6978, 0.625, 0.185, 0.625, 0.06496, 0.625, 0.07194, 0.625, 0.1781, 0.625, 0.1699, 0.625, 0.08009, 0.625, 0.1177, 0.625, 0.1323, 0.625, 0.685, 0.625, 0.565, 0.625, 0.5719, 0.625, 0.6781, 0.625, 0.1781, 0.625, 0.07194, 0.625, 0.08009, 0.625, 0.1699, 0.625, 0.935, 0.625, 0.815, 0.625, 0.8219, 0.625, 0.9281, 0.625, 0.4199, 0.625, 0.3301, 0.625, 0.3677, 0.625, 0.3823, 0.625, 0.9281, 0.625, 0.8219, 0.625, 0.8301, 0.625, 0.9199, 0.625, 0.4281, 0.625, 0.3219, 0.625, 0.3301, 0.625, 0.4199, 0.625, 0.6781, 0.625, 0.5719, 0.625, 0.5801, 0.625, 0.6699, 0.625, 0.6699, 0.625, 0.5801, 0.625, 0.6177, 0.625, 0.6323, 0.625, 0.6177, 0.7427, 0.5, 0.7573, 0.5, 0.875, 0.6177, 0.875, 0.6323, 0.7573, 0.75, 0.7427, 0.75, 0.625, 0.6323, 0.625, 0.9199, 0.625, 0.8301, 0.625, 0.8677, 0.625, 0.8823, 0.375, 0.9478, 0.625, 0.9405, 0.625, 1.0, 0.3753, 1.0, 0.625, 0.3095, 0.375, 0.3022, 0.375, 0.1978, 0.625, 0.1905, 0.625, 0.5595, 0.375, 0.5522, 0.375, 0.4478, 0.625, 0.4405, 0.625, 0.8095, 0.375, 0.8022, 0.375, 0.6978, 0.625, 0.6905, 0.625, 0.9405, 0.625, 0.935, 0.625, 1.0, 0.625, 1.0, 0.625, 0.315, 0.625, 0.3095, 0.625, 0.1905, 0.625, 0.185, 0.625, 0.6905, 0.625, 0.685, 0.625, 0.815, 0.625, 0.8095, 0.625, 0.565, 0.625, 0.5595, 0.625, 0.4405, 0.625, 0.435, 0.625, 0.685, 0.625, 0.6781, 0.625, 0.8219, 0.625, 0.815, 0.625, 0.07194, 0.625, 0.06496, 0.625, 0.0, 0.625, 0.0, 0.625, 0.185, 0.625, 0.1781, 0.625, 0.3219, 0.625, 0.315, 0.625, 0.5719, 0.625, 0.565, 0.625, 0.435, 0.625, 0.4281, 0.625, 0.4281, 0.625, 0.4199, 0.625, 0.5801, 0.625, 0.5719, 0.625, 0.8301, 0.625, 0.8219, 0.625, 0.6781, 0.625, 0.6699, 0.625, 0.9281, 0.625, 0.9199, 0.625, 1.0, 0.625, 1.0, 0.625, 0.3301, 0.625, 0.3219, 0.625, 0.1781, 0.625, 0.1699, 0.625, 0.6699, 0.625, 0.6323, 0.625, 0.8677, 0.625, 0.8301, 0.625, 0.1177, 0.625, 0.08009, 0.625, 0.0, 0.625, 0.0, 0.625, 0.1699, 0.625, 0.1323, 0.625, 0.3677, 0.625, 0.3301, 0.625, 0.6177, 0.625, 0.5801, 0.625, 0.4199, 0.625, 0.3823, 0.125, 0.5522, 0.1772, 0.5, 0.3228, 0.5, 0.375, 0.5522, 0.375, 0.6978, 0.3228, 0.75, 0.1772, 0.75, 0.125, 0.6978])
me_cube_008.materials.append(mat_buildingdefault)
me_cube_008.use_remesh_fix_poles = True
me_cube_008.use_remesh_preserve_attributes = False
me_cube_008.use_mirror_vertex_groups = False
me_cube_008.update()
me_cube_010 = bpy.data.meshes.new('Cube.010')
me_cube_010.from_pydata([(-0.7546, -0.9447, -10.05), (-0.7987, -1.0, 2.144), (-0.7546, 0.9447, -10.05), (-0.7987, 1.0, 2.144), (0.7546, -0.9447, -10.05), (0.7987, -1.0, 2.144), (0.7546, 0.9447, -10.05), (0.7987, 1.0, 2.144), (-0.7042, -0.8817, 2.144), (-0.7042, 0.8817, 2.144), (0.7042, 0.8817, 2.144), (0.7042, -0.8817, 2.144), (-0.7042, -0.8817, 2.066), (-0.7042, 0.8817, 2.066), (0.7042, 0.8817, 2.066), (0.7042, -0.8817, 2.066), (-0.7987, -1.0, 1.385), (-0.7987, 1.0, 1.385), (0.7987, 1.0, 1.385), (0.7987, -1.0, 1.385), (-0.7546, 0.9447, 1.392), (0.7546, 0.9447, 1.392), (0.7546, -0.9447, 1.392), (-0.7546, -0.9447, 1.392)], [], [(16, 1, 3, 17), (17, 3, 7, 18), (18, 7, 5, 19), (19, 5, 1, 16), (2, 6, 4, 0), (7, 3, 9, 10), (11, 10, 14, 15), (5, 7, 10, 11), (3, 1, 8, 9), (1, 5, 11, 8), (14, 13, 12, 15), (9, 8, 12, 13), (8, 11, 15, 12), (10, 9, 13, 14), (22, 19, 16, 23), (21, 18, 19, 22), (20, 17, 18, 21), (23, 16, 17, 20), (0, 23, 20, 2), (2, 20, 21, 6), (6, 21, 22, 4), (4, 22, 23, 0)])
_uv = me_cube_010.uv_layers.new(name='UVMap')
_uv.uv.foreach_set('vector', [0.5646, 0.0, 0.625, 0.0, 0.625, 0.25, 0.5646, 0.25, 0.5646, 0.25, 0.625, 0.25, 0.625, 0.5, 0.5646, 0.5, 0.5646, 0.5, 0.625, 0.5, 0.625, 0.75, 0.5646, 0.75, 0.5646, 0.75, 0.625, 0.75, 0.625, 1.0, 0.5646, 1.0, 0.125, 0.5, 0.375, 0.5, 0.375, 0.75, 0.125, 0.75, 0.625, 0.5, 0.625, 0.25, 0.625, 0.25, 0.625, 0.5, 0.625, 0.75, 0.625, 0.5, 0.625, 0.5, 0.625, 0.75, 0.625, 0.75, 0.625, 0.5, 0.625, 0.5, 0.625, 0.75, 0.625, 0.25, 0.625, 0.0, 0.625, 0.0, 0.625, 0.25, 0.625, 1.0, 0.625, 0.75, 0.625, 0.75, 0.625, 1.0, 0.625, 0.5, 0.875, 0.5, 0.875, 0.75, 0.625, 0.75, 0.625, 0.25, 0.625, 0.0, 0.625, 0.0, 0.625, 0.25, 0.625, 1.0, 0.625, 0.75, 0.625, 0.75, 0.625, 1.0, 0.625, 0.5, 0.625, 0.25, 0.625, 0.25, 0.625, 0.5, 0.5646, 0.75, 0.5646, 0.75, 0.5646, 1.0, 0.5646, 1.0, 0.5646, 0.5, 0.5646, 0.5, 0.5646, 0.75, 0.5646, 0.75, 0.5646, 0.25, 0.5646, 0.25, 0.5646, 0.5, 0.5646, 0.5, 0.5646, 0.0, 0.5646, 0.0, 0.5646, 0.25, 0.5646, 0.25, 0.375, 0.0, 0.5646, 0.0, 0.5646, 0.25, 0.375, 0.25, 0.375, 0.25, 0.5646, 0.25, 0.5646, 0.5, 0.375, 0.5, 0.375, 0.5, 0.5646, 0.5, 0.5646, 0.75, 0.375, 0.75, 0.375, 0.75, 0.5646, 0.75, 0.5646, 1.0, 0.375, 1.0])
me_cube_010.materials.append(mat_buildingdefault)
me_cube_010.use_remesh_fix_poles = True
me_cube_010.use_remesh_preserve_attributes = False
me_cube_010.use_mirror_vertex_groups = False
me_cube_010.update()

# ---- objects
ob_cube = bpy.data.objects.new('Cube', me_cube)
ob_cube_001 = bpy.data.objects.new('Cube.001', me_cube_001)
ob_cube_002 = bpy.data.objects.new('Cube.002', me_cube_002)
ob_cube_003 = bpy.data.objects.new('Cube.003', me_cube_003)
ob_cube_004 = bpy.data.objects.new('Cube.004', me_cube_004)
ob_cube_005 = bpy.data.objects.new('Cube.005', me_cube_005)
ob_cube_006 = bpy.data.objects.new('Cube.006', me_cube_006)
ob_cube_007 = bpy.data.objects.new('Cube.007', me_cube_007)
ob_cube_008 = bpy.data.objects.new('Cube.008', me_cube_008)
ob_cube_009 = bpy.data.objects.new('Cube.009', me_cube_010)

# ---- transforms, parenting, visibility, modifiers, constraints
ob_cube.location = (4.483, 0.0, 0.6845)
ob_cube.lock_rotations_4d = False
ob_cube.empty_display_type = 'ARROWS'
ob_cube.lineart.crease_threshold = 0.0
ob_cube_001.location = (-13.38, 0.0, 0.6845)
ob_cube_001.lineart.crease_threshold = 0.0
ob_cube_002.location = (-17.56, 0.0, 0.6845)
ob_cube_002.lineart.crease_threshold = 0.0
ob_cube_003.location = (7.537, 0.0, 0.6845)
ob_cube_003.lineart.crease_threshold = 0.0
ob_cube_004.location = (10.72, 0.0, 0.6845)
ob_cube_004.lineart.crease_threshold = 0.0
ob_cube_005.location = (-9.927, 0.0, 0.6845)
ob_cube_005.lineart.crease_threshold = 0.0
ob_cube_006.location = (-6.538, 0.0, 0.7606)
ob_cube_006.lineart.crease_threshold = 0.0
ob_cube_007.location = (-21.75, 0.0, 0.5704)
ob_cube_007.lineart.crease_threshold = 0.0
ob_cube_008.location = (14.0, 0.0, 0.6465)
ob_cube_008.lineart.crease_threshold = 0.0
ob_cube_009.location = (17.19, 0.0, 0.9127)
ob_cube_009.scale = (1.421, 1.421, 1.421)
ob_cube_009.lineart.crease_threshold = 0.0

# ---- collection membership
col_collection.objects.link(ob_cube)
col_collection.objects.link(ob_cube_001)
col_collection.objects.link(ob_cube_002)
col_collection.objects.link(ob_cube_003)
col_collection.objects.link(ob_cube_004)
col_collection.objects.link(ob_cube_005)
col_collection.objects.link(ob_cube_006)
col_collection.objects.link(ob_cube_007)
col_collection.objects.link(ob_cube_008)
col_collection.objects.link(ob_cube_009)

# ---- scene / render settings (as saved in the file)
scene.frame_start = 1; scene.frame_end = 250; scene.frame_set(1)
scene.render.engine = 'BLENDER_EEVEE_NEXT'
scene.cycles.use_denoising = False
scene.cycles.samples = 128
scene.cycles.sampling_pattern = 'TABULATED_SOBOL'
scene.cycles.use_adaptive_sampling = False
scene.cycles.use_light_tree = False
scene.view_settings.view_transform = 'Filmic'
bpy.context.view_layer.update()

# ---- added for rendering (the .blend has no active camera and no usable light): camera, sun
cam_auto = bpy.data.cameras.new('AutoCamera')
cam_auto.lens = 50.0
cam_auto.sensor_width = 36.0
cam_auto.clip_end = 1000.0
ob_auto_camera = bpy.data.objects.new('AutoCamera', cam_auto)
scene.collection.objects.link(ob_auto_camera)
ob_auto_camera.location = (42.4669, -53.7703, 34.8277)
ob_auto_camera.rotation_euler = (1.09748, -7.21219e-08, 0.694738)
scene.camera = ob_auto_camera
light_auto_sun = bpy.data.lights.new('AutoSun', 'SUN')
light_auto_sun.energy = 3.0
light_auto_sun.angle = 0.0523599
ob_auto_sun = bpy.data.objects.new('AutoSun', light_auto_sun)
scene.collection.objects.link(ob_auto_sun)
ob_auto_sun.rotation_euler = (0.872665, 0.174533, 0.523599)
bpy.context.view_layer.update()

